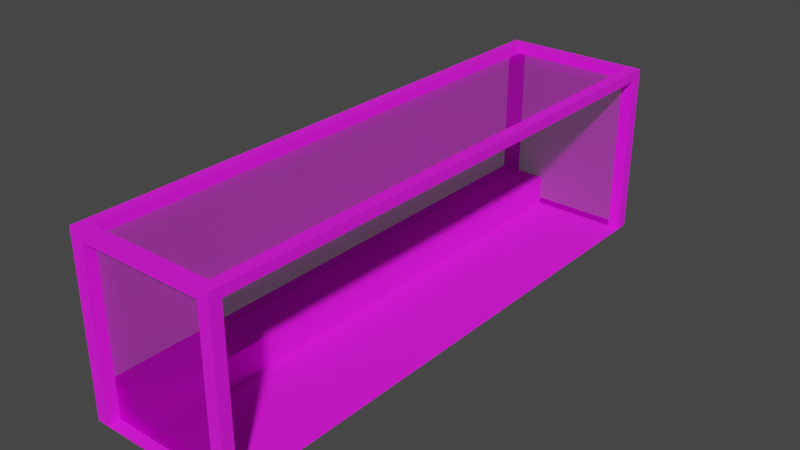 # Source: greenhouse.blend  (saved by Blender 3.1.7; exported with 4.5.12 LTS)
import bpy
from mathutils import Matrix  # noqa: F401  (used for matrix-valued properties, if any)

bpy.ops.wm.read_factory_settings(use_empty=True)
scene = bpy.context.scene
scene.name = 'Scene'

# ---- collections
col_collection = bpy.data.collections.new('Collection'); scene.collection.children.link(col_collection)

# ---- images (referenced by path relative to the original .blend; pixels are not part of the script)
import os
ASSET_DIR = os.environ.get("B2B_ASSET_DIR", "")  # directory of the original .blend (textures are referenced by path, not embedded)
HERE = os.path.dirname(os.path.abspath(__file__))  # packed textures are extracted next to this script under _unpacked/

def load_image(name, relpath, width, height, colorspace="sRGB"):
    """Load a texture the original file referenced (path relative to the .blend, or extracted next to this script)."""
    p = next((c for c in (os.path.join(HERE, relpath), os.path.join(ASSET_DIR, relpath)) if relpath and os.path.exists(c)), "")
    if p:
        img = bpy.data.images.load(p, check_existing=True)
        img.name = name
    else:  # same state as the original file: an image datablock whose file is absent (Cycles renders it pink)
        img = bpy.data.images.new(name, width, height)
        img.source = "FILE"
        img.filepath = "//" + (relpath or name)
    img.colorspace_settings.name = colorspace
    return img
img_colorpallette2_png_001 = load_image('colorpallette2.png.001', 'colorpallette2.png', 1024, 1024, 'sRGB')

# ---- materials (node trees are filled in below, after node groups)
mat_material_001 = bpy.data.materials.new('Material.001')
mat_material_001.use_transparent_shadow = False
mat_material_002 = bpy.data.materials.new('Material.002')
mat_material_002.surface_render_method = 'BLENDED'
mat_material_002.blend_method = 'BLEND'
mat_material_002.use_transparent_shadow = False

# ---- material node trees
mat_material_001.use_nodes = True; mat_material_001.node_tree.nodes.clear()
_N = mat_material_001.node_tree.nodes; _L = mat_material_001.node_tree.links
n0 = _N.new('ShaderNodeBsdfPrincipled'); n0.name = 'Principled BSDF'; n0.location = (10, 300)
n0.distribution = 'GGX'
n0.subsurface_method = 'RANDOM_WALK_SKIN'
n0.inputs[2].default_value = 1.0
n0.inputs[3].default_value = 1.45
n0.inputs[27].default_value = (0.0, 0.0, 0.0, 1.0)
n0.inputs[28].default_value = 1.0
n1 = _N.new('ShaderNodeOutputMaterial'); n1.name = 'Material Output'; n1.location = (300, 300)
n2 = _N.new('ShaderNodeTexImage'); n2.name = 'Image Texture'; n2.location = (-349, 193)
n2.image = img_colorpallette2_png_001
_L.new(n0.outputs[0], n1.inputs[0])
_L.new(n2.outputs[0], n0.inputs[0])
n1.is_active_output = True
mat_material_002.use_nodes = True; mat_material_002.node_tree.nodes.clear()
_N = mat_material_002.node_tree.nodes; _L = mat_material_002.node_tree.links
n0 = _N.new('ShaderNodeTexImage'); n0.name = 'Image Texture'; n0.location = (-406, 184)
n0.image = img_colorpallette2_png_001
n1 = _N.new('ShaderNodeBsdfTransparent'); n1.name = 'Transparent BSDF'; n1.location = (305, 140)
n2 = _N.new('ShaderNodeOutputMaterial'); n2.name = 'Material Output'; n2.location = (557, 249)
n3 = _N.new('ShaderNodeMixShader'); n3.name = 'Mix Shader'; n3.location = (336, 326)
n3.inputs[0].default_value = 0.6917
n4 = _N.new('ShaderNodeBsdfPrincipled'); n4.name = 'Principled BSDF'; n4.location = (10, 300)
n4.distribution = 'GGX'
n4.subsurface_method = 'RANDOM_WALK_SKIN'
n4.inputs[2].default_value = 0.0
n4.inputs[3].default_value = 1.45
n4.inputs[27].default_value = (0.0, 0.0, 0.0, 1.0)
n4.inputs[28].default_value = 1.0
_L.new(n3.outputs[0], n2.inputs[0])
_L.new(n0.outputs[0], n4.inputs[0])
_L.new(n1.outputs[0], n3.inputs[2])
_L.new(n4.outputs[0], n3.inputs[1])
n2.is_active_output = True

# ---- world
world_world = bpy.data.worlds.new('World'); scene.world = world_world
world_world.use_nodes = True; world_world.node_tree.nodes.clear()
_N = world_world.node_tree.nodes; _L = world_world.node_tree.links
n0 = _N.new('ShaderNodeOutputWorld'); n0.name = 'World Output'; n0.location = (300, 300)
n1 = _N.new('ShaderNodeBackground'); n1.name = 'Background'; n1.location = (10, 300)
n1.inputs[0].default_value = (0.05088, 0.05088, 0.05088, 1.0)
_L.new(n1.outputs[0], n0.inputs[0])
n0.is_active_output = True
world_world.color = (0.05088, 0.05088, 0.05088)
world_world.use_sun_shadow = False
world_world.sun_shadow_jitter_overblur = 0.0

# ---- meshes
me_plane_001 = bpy.data.meshes.new('Plane.001')
me_plane_001.from_pydata([(-2.318, -8.831, 0.0), (2.318, -8.831, 0.0), (-2.318, 8.831, 0.0), (2.318, 8.831, 0.0), (-2.318, 0.0, 0.0), (0.0, -8.831, 0.0), (2.318, 0.0, 0.0), (0.0, 8.831, 0.0), (0.0, 0.0, 0.0), (-2.318, -4.415, 0.0), (2.318, -4.415, 0.0), (0.0, -4.415, 0.0), (2.318, 4.415, 0.0), (-2.318, 4.415, 0.0), (0.0, 4.415, 0.0), (-2.318, 2.208, 0.0), (2.318, 2.208, 0.0), (0.0, 2.208, 0.0), (2.318, -2.208, 0.0), (0.0, -2.208, 0.0), (-2.318, -2.208, 0.0), (-2.318, -6.623, 0.0), (2.318, -6.623, 0.0), (0.0, -6.623, 0.0), (2.318, 6.623, 0.0), (0.0, 6.623, 0.0), (-2.318, 6.623, 0.0), (-2.318, -6.991, 0.0), (-2.318, -7.359, 0.0), (-2.318, -7.727, 0.0), (-2.318, -8.095, 0.0), (-2.318, -8.463, 0.0), (0.3863, -8.831, 0.0), (0.7726, -8.831, 0.0), (1.159, -8.831, 0.0), (1.545, -8.831, 0.0), (1.932, -8.831, 0.0), (2.318, 6.991, 0.0), (2.318, 7.359, 0.0), (2.318, 7.727, 0.0), (2.318, 8.095, 0.0), (2.318, 8.463, 0.0), (-0.3863, 8.831, 0.0), (-0.7726, 8.831, 0.0), (-1.159, 8.831, 0.0), (-1.545, 8.831, 0.0), (-1.932, 8.831, 0.0), (-2.318, 1.84, 0.0), (-2.318, 1.472, 0.0), (-2.318, 1.104, 0.0), (-2.318, 0.7359, 0.0), (-2.318, 0.368, 0.0), (-1.932, -8.831, 0.0), (-1.545, -8.831, 0.0), (-1.159, -8.831, 0.0), (-0.7726, -8.831, 0.0), (-0.3863, -8.831, 0.0), (2.318, -1.84, 0.0), (2.318, -1.472, 0.0), (2.318, -1.104, 0.0), (2.318, -0.7359, 0.0), (2.318, -0.368, 0.0), (1.932, 8.831, 0.0), (1.545, 8.831, 0.0), (1.159, 8.831, 0.0), (0.7726, 8.831, 0.0), (0.3863, 8.831, 0.0), (0.0, 6.991, 0.0), (0.0, 7.359, 0.0), (0.0, 7.727, 0.0), (0.0, 8.095, 0.0), (0.0, 8.463, 0.0), (0.0, -1.84, 0.0), (0.0, -1.472, 0.0), (0.0, -1.104, 0.0), (0.0, -0.7359, 0.0), (0.0, -0.368, 0.0), (-0.3863, 0.0, 0.0), (-0.7726, 0.0, 0.0), (1.932, 0.0, 0.0), (1.545, 0.0, 0.0), (1.159, 0.0, 0.0), (0.7726, 0.0, 0.0), (0.3863, 0.0, 0.0), (-2.318, -2.576, 0.0), (-2.318, -2.944, 0.0), (-2.318, -3.312, 0.0), (-2.318, -3.68, 0.0), (-2.318, -4.048, 0.0), (2.318, -6.255, 0.0), (2.318, -5.887, 0.0), (2.318, -5.519, 0.0), (2.318, -5.151, 0.0), (2.318, -4.783, 0.0), (0.0, -6.255, 0.0), (0.0, -5.887, 0.0), (0.0, -5.519, 0.0), (0.0, -5.151, 0.0), (0.0, -4.783, 0.0), (1.932, -4.415, 0.0), (1.545, -4.415, 0.0), (1.159, -4.415, 0.0), (0.7726, -4.415, 0.0), (0.3863, -4.415, 0.0), (-0.3863, -4.415, 0.0), (-0.7726, -4.415, 0.0), (2.318, 2.576, 0.0), (2.318, 2.944, 0.0), (2.318, 3.312, 0.0), (2.318, 3.68, 0.0), (2.318, 4.048, 0.0), (-2.318, 6.255, 0.0), (-2.318, 5.887, 0.0), (-2.318, 5.519, 0.0), (-2.318, 5.151, 0.0), (-2.318, 4.783, 0.0), (0.0, 2.576, 0.0), (0.0, 2.944, 0.0), (0.0, 3.312, 0.0), (0.0, 3.68, 0.0), (0.0, 4.048, 0.0), (-0.3863, 4.415, 0.0), (-0.7726, 4.415, 0.0), (1.932, 4.415, 0.0), (1.545, 4.415, 0.0), (1.159, 4.415, 0.0), (0.7726, 4.415, 0.0), (0.3863, 4.415, 0.0), (-2.318, 4.048, 0.0), (-2.318, 3.68, 0.0), (-2.318, 3.312, 0.0), (-2.318, 2.944, 0.0), (-2.318, 2.576, 0.0), (2.318, 0.368, 0.0), (2.318, 0.7359, 0.0), (2.318, 1.104, 0.0), (2.318, 1.472, 0.0), (2.318, 1.84, 0.0), (0.0, 0.368, 0.0), (0.0, 0.7359, 0.0), (0.0, 1.104, 0.0), (0.0, 1.472, 0.0), (0.0, 1.84, 0.0), (1.932, 2.208, 0.0), (1.545, 2.208, 0.0), (1.159, 2.208, 0.0), (0.7726, 2.208, 0.0), (0.3863, 2.208, 0.0), (-0.3863, 2.208, 0.0), (-0.7726, 2.208, 0.0), (2.318, -4.048, 0.0), (2.318, -3.68, 0.0), (2.318, -3.312, 0.0), (2.318, -2.944, 0.0), (2.318, -2.576, 0.0), (0.0, -4.048, 0.0), (0.0, -3.68, 0.0), (0.0, -3.312, 0.0), (0.0, -2.944, 0.0), (0.0, -2.576, 0.0), (-2.318, -0.368, 0.0), (-2.318, -0.7359, 0.0), (-2.318, -1.104, 0.0), (-2.318, -1.472, 0.0), (-2.318, -1.84, 0.0), (1.932, -2.208, 0.0), (1.545, -2.208, 0.0), (1.159, -2.208, 0.0), (0.7726, -2.208, 0.0), (0.3863, -2.208, 0.0), (-0.3863, -2.208, 0.0), (-0.7726, -2.208, 0.0), (-2.318, -4.783, 0.0), (-2.318, -5.151, 0.0), (-2.318, -5.519, 0.0), (-2.318, -5.887, 0.0), (-2.318, -6.255, 0.0), (2.318, -8.463, 0.0), (2.318, -8.095, 0.0), (2.318, -7.727, 0.0), (2.318, -7.359, 0.0), (2.318, -6.991, 0.0), (0.0, -8.463, 0.0), (0.0, -8.095, 0.0), (0.0, -7.727, 0.0), (0.0, -7.359, 0.0), (0.0, -6.991, 0.0), (-0.3863, -6.623, 0.0), (-0.7726, -6.623, 0.0), (1.932, -6.623, 0.0), (1.545, -6.623, 0.0), (1.159, -6.623, 0.0), (0.7726, -6.623, 0.0), (0.3863, -6.623, 0.0), (2.318, 4.783, 0.0), (2.318, 5.151, 0.0), (2.318, 5.519, 0.0), (2.318, 5.887, 0.0), (2.318, 6.255, 0.0), (0.0, 4.783, 0.0), (0.0, 5.151, 0.0), (0.0, 5.519, 0.0), (0.0, 5.887, 0.0), (0.0, 6.255, 0.0), (-2.318, 8.463, 0.0), (-2.318, 8.095, 0.0), (-2.318, 7.727, 0.0), (-2.318, 7.359, 0.0), (-2.318, 6.991, 0.0), (-0.3863, 6.623, 0.0), (-0.7726, 6.623, 0.0), (1.932, 6.623, 0.0), (1.545, 6.623, 0.0), (1.159, 6.623, 0.0), (0.7726, 6.623, 0.0), (0.3863, 6.623, 0.0), (0.3863, 4.783, 0.0), (0.3863, 5.151, 0.0), (0.3863, 5.519, 0.0), (0.3863, 5.887, 0.0), (0.3863, 6.255, 0.0), (0.7726, 4.783, 0.0), (0.7726, 5.151, 0.0), (0.7726, 5.519, 0.0), (0.7726, 5.887, 0.0), (0.7726, 6.255, 0.0), (1.159, 4.783, 0.0), (1.159, 5.151, 0.0), (1.159, 5.519, 0.0), (1.159, 5.887, 0.0), (1.159, 6.255, 0.0), (1.545, 4.783, 0.0), (1.545, 5.151, 0.0), (1.545, 5.519, 0.0), (1.545, 5.887, 0.0), (1.545, 6.255, 0.0), (1.932, 4.783, 0.0), (1.932, 5.151, 0.0), (1.932, 5.519, 0.0), (1.932, 5.887, 0.0), (1.932, 6.255, 0.0), (-0.7726, 4.783, 0.0), (-0.7726, 5.151, 0.0), (-0.7726, 5.519, 0.0), (-0.7726, 5.887, 0.0), (-0.7726, 6.255, 0.0), (-0.3863, 4.783, 0.0), (-0.3863, 5.151, 0.0), (-0.3863, 5.519, 0.0), (-0.3863, 5.887, 0.0), (-0.3863, 6.255, 0.0), (0.3863, -8.463, 0.0), (0.3863, -8.095, 0.0), (0.3863, -7.727, 0.0), (0.3863, -7.359, 0.0), (0.3863, -6.991, 0.0), (0.7726, -8.463, 0.0), (0.7726, -8.095, 0.0), (0.7726, -7.727, 0.0), (0.7726, -7.359, 0.0), (0.7726, -6.991, 0.0), (1.159, -8.463, 0.0), (1.159, -8.095, 0.0), (1.159, -7.727, 0.0), (1.159, -7.359, 0.0), (1.159, -6.991, 0.0), (1.545, -8.463, 0.0), (1.545, -8.095, 0.0), (1.545, -7.727, 0.0), (1.545, -7.359, 0.0), (1.545, -6.991, 0.0), (1.932, -8.463, 0.0), (1.932, -8.095, 0.0), (1.932, -7.727, 0.0), (1.932, -7.359, 0.0), (1.932, -6.991, 0.0), (-1.932, -8.463, 0.0), (-1.545, -8.463, 0.0), (-1.159, -8.463, 0.0), (-0.7726, -8.463, 0.0), (-0.7726, -8.095, 0.0), (-0.7726, -7.727, 0.0), (-0.7726, -7.359, 0.0), (-0.7726, -6.991, 0.0), (-0.3863, -8.463, 0.0), (-0.3863, -8.095, 0.0), (-0.3863, -7.727, 0.0), (-0.3863, -7.359, 0.0), (-0.3863, -6.991, 0.0), (-0.7726, -4.048, 0.0), (-0.7726, -3.68, 0.0), (-0.7726, -3.312, 0.0), (-0.7726, -2.944, 0.0), (-0.7726, -2.576, 0.0), (-0.3863, -4.048, 0.0), (-0.3863, -3.68, 0.0), (-0.3863, -3.312, 0.0), (-0.3863, -2.944, 0.0), (-0.3863, -2.576, 0.0), (0.3863, -4.048, 0.0), (0.3863, -3.68, 0.0), (0.3863, -3.312, 0.0), (0.3863, -2.944, 0.0), (0.3863, -2.576, 0.0), (0.7726, -4.048, 0.0), (0.7726, -3.68, 0.0), (0.7726, -3.312, 0.0), (0.7726, -2.944, 0.0), (0.7726, -2.576, 0.0), (1.159, -4.048, 0.0), (1.159, -3.68, 0.0), (1.159, -3.312, 0.0), (1.159, -2.944, 0.0), (1.159, -2.576, 0.0), (1.545, -4.048, 0.0), (1.545, -3.68, 0.0), (1.545, -3.312, 0.0), (1.545, -2.944, 0.0), (1.545, -2.576, 0.0), (1.932, -4.048, 0.0), (1.932, -3.68, 0.0), (1.932, -3.312, 0.0), (1.932, -2.944, 0.0), (1.932, -2.576, 0.0), (-0.7726, 0.368, 0.0), (-0.7726, 0.7359, 0.0), (-0.7726, 1.104, 0.0), (-0.7726, 1.472, 0.0), (-0.7726, 1.84, 0.0), (-0.3863, 0.368, 0.0), (-0.3863, 0.7359, 0.0), (-0.3863, 1.104, 0.0), (-0.3863, 1.472, 0.0), (-0.3863, 1.84, 0.0), (0.3863, 0.368, 0.0), (0.3863, 0.7359, 0.0), (0.3863, 1.104, 0.0), (0.3863, 1.472, 0.0), (0.3863, 1.84, 0.0), (0.7726, 0.368, 0.0), (0.7726, 0.7359, 0.0), (0.7726, 1.104, 0.0), (0.7726, 1.472, 0.0), (0.7726, 1.84, 0.0), (1.159, 0.368, 0.0), (1.159, 0.7359, 0.0), (1.159, 1.104, 0.0), (1.159, 1.472, 0.0), (1.159, 1.84, 0.0), (1.545, 0.368, 0.0), (1.545, 0.7359, 0.0), (1.545, 1.104, 0.0), (1.545, 1.472, 0.0), (1.545, 1.84, 0.0), (1.932, 0.368, 0.0), (1.932, 0.7359, 0.0), (1.932, 1.104, 0.0), (1.932, 1.472, 0.0), (1.932, 1.84, 0.0), (0.3863, 2.576, 0.0), (0.3863, 2.944, 0.0), (0.3863, 3.312, 0.0), (0.3863, 3.68, 0.0), (0.3863, 4.048, 0.0), (0.7726, 2.576, 0.0), (0.7726, 2.944, 0.0), (0.7726, 3.312, 0.0), (0.7726, 3.68, 0.0), (0.7726, 4.048, 0.0), (1.159, 2.576, 0.0), (1.159, 2.944, 0.0), (1.159, 3.312, 0.0), (1.159, 3.68, 0.0), (1.159, 4.048, 0.0), (1.545, 2.576, 0.0), (1.545, 2.944, 0.0), (1.545, 3.312, 0.0), (1.545, 3.68, 0.0), (1.545, 4.048, 0.0), (1.932, 2.576, 0.0), (1.932, 2.944, 0.0), (1.932, 3.312, 0.0), (1.932, 3.68, 0.0), (1.932, 4.048, 0.0), (-0.7726, 2.576, 0.0), (-0.7726, 2.944, 0.0), (-0.7726, 3.312, 0.0), (-0.7726, 3.68, 0.0), (-0.7726, 4.048, 0.0), (-0.3863, 2.576, 0.0), (-0.3863, 2.944, 0.0), (-0.3863, 3.312, 0.0), (-0.3863, 3.68, 0.0), (-0.3863, 4.048, 0.0), (-0.7726, -6.255, 0.0), (-0.7726, -5.887, 0.0), (-0.7726, -5.519, 0.0), (-0.7726, -5.151, 0.0), (-0.7726, -4.783, 0.0), (-0.3863, -6.255, 0.0), (-0.3863, -5.887, 0.0), (-0.3863, -5.519, 0.0), (-0.3863, -5.151, 0.0), (-0.3863, -4.783, 0.0), (0.3863, -6.255, 0.0), (0.3863, -5.887, 0.0), (0.3863, -5.519, 0.0), (0.3863, -5.151, 0.0), (0.3863, -4.783, 0.0), (0.7726, -6.255, 0.0), (0.7726, -5.887, 0.0), (0.7726, -5.519, 0.0), (0.7726, -5.151, 0.0), (0.7726, -4.783, 0.0), (1.159, -6.255, 0.0), (1.159, -5.887, 0.0), (1.159, -5.519, 0.0), (1.159, -5.151, 0.0), (1.159, -4.783, 0.0), (1.545, -6.255, 0.0), (1.545, -5.887, 0.0), (1.545, -5.519, 0.0), (1.545, -5.151, 0.0), (1.545, -4.783, 0.0), (1.932, -6.255, 0.0), (1.932, -5.887, 0.0), (1.932, -5.519, 0.0), (1.932, -5.151, 0.0), (1.932, -4.783, 0.0), (0.3863, -1.84, 0.0), (0.3863, -1.472, 0.0), (0.3863, -1.104, 0.0), (0.3863, -0.7359, 0.0), (0.3863, -0.368, 0.0), (0.7726, -1.84, 0.0), (0.7726, -1.472, 0.0), (0.7726, -1.104, 0.0), (0.7726, -0.7359, 0.0), (0.7726, -0.368, 0.0), (1.159, -1.84, 0.0), (1.159, -1.472, 0.0), (1.159, -1.104, 0.0), (1.159, -0.7359, 0.0), (1.159, -0.368, 0.0), (1.545, -1.84, 0.0), (1.545, -1.472, 0.0), (1.545, -1.104, 0.0), (1.545, -0.7359, 0.0), (1.545, -0.368, 0.0), (1.932, -1.84, 0.0), (1.932, -1.472, 0.0), (1.932, -1.104, 0.0), (1.932, -0.7359, 0.0), (1.932, -0.368, 0.0), (-0.7726, -1.84, 0.0), (-0.7726, -1.472, 0.0), (-0.7726, -1.104, 0.0), (-0.7726, -0.7359, 0.0), (-0.7726, -0.368, 0.0), (-0.3863, -1.84, 0.0), (-0.3863, -1.472, 0.0), (-0.3863, -1.104, 0.0), (-0.3863, -0.7359, 0.0), (-0.3863, -0.368, 0.0), (-1.932, 8.463, 0.0), (-1.545, 8.463, 0.0), (-1.159, 8.463, 0.0), (-0.7726, 6.991, 0.0), (-0.7726, 7.359, 0.0), (-0.7726, 7.727, 0.0), (-0.7726, 8.095, 0.0), (-0.7726, 8.463, 0.0), (-0.3863, 6.991, 0.0), (-0.3863, 7.359, 0.0), (-0.3863, 7.727, 0.0), (-0.3863, 8.095, 0.0), (-0.3863, 8.463, 0.0), (0.3863, 6.991, 0.0), (0.3863, 7.359, 0.0), (0.3863, 7.727, 0.0), (0.3863, 8.095, 0.0), (0.3863, 8.463, 0.0), (0.7726, 6.991, 0.0), (0.7726, 7.359, 0.0), (0.7726, 7.727, 0.0), (0.7726, 8.095, 0.0), (0.7726, 8.463, 0.0), (1.159, 6.991, 0.0), (1.159, 7.359, 0.0), (1.159, 7.727, 0.0), (1.159, 8.095, 0.0), (1.159, 8.463, 0.0), (1.545, 6.991, 0.0), (1.545, 7.359, 0.0), (1.545, 7.727, 0.0), (1.545, 8.095, 0.0), (1.545, 8.463, 0.0), (1.932, 6.991, 0.0), (1.932, 7.359, 0.0), (1.932, 7.727, 0.0), (1.932, 8.095, 0.0), (1.932, 8.463, 0.0), (-2.318, -8.469, 5.12), (-2.318, -8.831, 5.12), (1.955, -8.831, 5.12), (2.318, -8.831, 5.12), (2.318, 8.463, 5.12), (2.318, 8.831, 5.12), (-1.932, 8.831, 5.12), (-2.318, 8.831, 5.12), (-1.932, -8.831, 5.12), (1.934, 8.831, 5.12), (2.318, -8.467, 5.12), (-2.318, 8.463, 5.12), (1.944, -8.467, 5.12), (-1.932, -8.469, 5.12), (-1.932, 8.463, 5.12), (1.934, 8.463, 5.12), (-2.318, -8.469, 5.416), (-2.318, -8.831, 5.416), (1.955, -8.831, 5.416), (2.318, -8.831, 5.416), (2.318, 8.463, 5.416), (2.318, 8.831, 5.416), (-1.932, 8.831, 5.416), (-2.318, 8.831, 5.416), (-1.932, -8.831, 5.416), (1.934, 8.831, 5.416), (2.318, -8.467, 5.416), (-2.318, 8.463, 5.416), (1.944, -8.467, 5.416), (-1.932, -8.469, 5.416), (-1.932, 8.463, 5.416), (1.934, 8.463, 5.416), (-2.318, 0.368, 0.9699), (-2.318, 0.0, 0.9699), (-1.932, 0.0, 0.9699), (-2.318, -4.048, 0.9699), (-2.318, -4.415, 0.9699), (-1.932, -4.415, 0.9699), (-2.318, 4.783, 0.9699), (-2.318, 4.415, 0.9699), (-1.932, 4.415, 0.9699), (-2.318, 2.576, 0.9699), (-2.318, 2.208, 0.9699), (-1.932, 2.208, 0.9699), (-2.318, -1.84, 0.9699), (-2.318, -2.208, 0.9699), (-1.932, -2.208, 0.9699), (-2.318, -6.255, 0.9699), (-2.318, -6.623, 0.9699), (-1.932, -6.623, 0.9699), (-2.318, 6.991, 0.9699), (-2.318, 6.623, 0.9699), (-1.932, 6.623, 0.9699), (-2.318, -6.991, 0.9699), (-2.318, -7.359, 0.9699), (-2.318, -7.727, 0.9699), (-2.318, -8.095, 0.9699), (-2.318, -8.463, 0.9699), (-2.318, 1.84, 0.9699), (-2.318, 1.472, 0.9699), (-2.318, 1.104, 0.9699), (-2.318, 0.7359, 0.9699), (-0.7726, 0.0, 0.9699), (-1.159, 0.0, 0.9699), (-1.545, 0.0, 0.9699), (-2.318, -2.576, 0.9699), (-2.318, -2.944, 0.9699), (-2.318, -3.312, 0.9699), (-2.318, -3.68, 0.9699), (-0.7726, -4.415, 0.9699), (-1.159, -4.415, 0.9699), (-1.545, -4.415, 0.9699), (-2.318, 6.255, 0.9699), (-2.318, 5.887, 0.9699), (-2.318, 5.519, 0.9699), (-2.318, 5.151, 0.9699), (-0.7726, 4.415, 0.9699), (-1.159, 4.415, 0.9699), (-1.545, 4.415, 0.9699), (-2.318, 4.048, 0.9699), (-2.318, 3.68, 0.9699), (-2.318, 3.312, 0.9699), (-2.318, 2.944, 0.9699), (-0.7726, 2.208, 0.9699), (-1.159, 2.208, 0.9699), (-1.545, 2.208, 0.9699), (-2.318, -0.368, 0.9699), (-2.318, -0.7359, 0.9699), (-2.318, -1.104, 0.9699), (-2.318, -1.472, 0.9699), (-0.7726, -2.208, 0.9699), (-1.159, -2.208, 0.9699), (-1.545, -2.208, 0.9699), (-2.318, -4.783, 0.9699), (-2.318, -5.151, 0.9699), (-2.318, -5.519, 0.9699), (-2.318, -5.887, 0.9699), (-0.7726, -6.623, 0.9699), (-1.159, -6.623, 0.9699), (-1.545, -6.623, 0.9699), (-2.318, 8.463, 0.9699), (-2.318, 8.095, 0.9699), (-2.318, 7.727, 0.9699), (-2.318, 7.359, 0.9699), (-0.7726, 6.623, 0.9699), (-1.159, 6.623, 0.9699), (-1.545, 6.623, 0.9699), (-1.932, 6.255, 0.9699), (-1.932, 4.783, 0.9699), (-1.932, 5.151, 0.9699), (-1.932, 5.519, 0.9699), (-1.932, 5.887, 0.9699), (-1.545, 6.255, 0.9699), (-1.545, 4.783, 0.9699), (-1.545, 5.151, 0.9699), (-1.545, 5.519, 0.9699), (-1.545, 5.887, 0.9699), (-1.159, 6.255, 0.9699), (-1.159, 4.783, 0.9699), (-1.159, 5.151, 0.9699), (-1.159, 5.519, 0.9699), (-1.159, 5.887, 0.9699), (-0.7726, 6.255, 0.9699), (-0.7726, 4.783, 0.9699), (-0.7726, 5.151, 0.9699), (-0.7726, 5.519, 0.9699), (-0.7726, 5.887, 0.9699), (-1.932, -6.991, 0.9699), (-1.932, -8.463, 0.9699), (-1.932, -8.095, 0.9699), (-1.932, -7.727, 0.9699), (-1.932, -7.359, 0.9699), (-1.545, -6.991, 0.9699), (-1.545, -8.463, 0.9699), (-1.545, -8.095, 0.9699), (-1.545, -7.727, 0.9699), (-1.545, -7.359, 0.9699), (-1.159, -6.991, 0.9699), (-1.159, -8.463, 0.9699), (-1.159, -8.095, 0.9699), (-1.159, -7.727, 0.9699), (-1.159, -7.359, 0.9699), (-0.7726, -6.991, 0.9699), (-0.7726, -8.463, 0.9699), (-0.7726, -8.095, 0.9699), (-0.7726, -7.727, 0.9699), (-0.7726, -7.359, 0.9699), (-1.932, -2.576, 0.9699), (-1.932, -4.048, 0.9699), (-1.932, -3.68, 0.9699), (-1.932, -3.312, 0.9699), (-1.932, -2.944, 0.9699), (-1.545, -2.576, 0.9699), (-1.545, -4.048, 0.9699), (-1.545, -3.68, 0.9699), (-1.545, -3.312, 0.9699), (-1.545, -2.944, 0.9699), (-1.159, -2.576, 0.9699), (-1.159, -4.048, 0.9699), (-1.159, -3.68, 0.9699), (-1.159, -3.312, 0.9699), (-1.159, -2.944, 0.9699), (-0.7726, -2.576, 0.9699), (-0.7726, -4.048, 0.9699), (-0.7726, -3.68, 0.9699), (-0.7726, -3.312, 0.9699), (-0.7726, -2.944, 0.9699), (-1.932, 1.84, 0.9699), (-1.932, 0.368, 0.9699), (-1.932, 0.7359, 0.9699), (-1.932, 1.104, 0.9699), (-1.932, 1.472, 0.9699), (-1.545, 1.84, 0.9699), (-1.545, 0.368, 0.9699), (-1.545, 0.7359, 0.9699), (-1.545, 1.104, 0.9699), (-1.545, 1.472, 0.9699), (-1.159, 1.84, 0.9699), (-1.159, 0.368, 0.9699), (-1.159, 0.7359, 0.9699), (-1.159, 1.104, 0.9699), (-1.159, 1.472, 0.9699), (-0.7726, 1.84, 0.9699), (-0.7726, 0.368, 0.9699), (-0.7726, 0.7359, 0.9699), (-0.7726, 1.104, 0.9699), (-0.7726, 1.472, 0.9699), (-1.932, 4.048, 0.9699), (-1.932, 2.576, 0.9699), (-1.932, 2.944, 0.9699), (-1.932, 3.312, 0.9699), (-1.932, 3.68, 0.9699), (-1.545, 4.048, 0.9699), (-1.545, 2.576, 0.9699), (-1.545, 2.944, 0.9699), (-1.545, 3.312, 0.9699), (-1.545, 3.68, 0.9699), (-1.159, 4.048, 0.9699), (-1.159, 2.576, 0.9699), (-1.159, 2.944, 0.9699), (-1.159, 3.312, 0.9699), (-1.159, 3.68, 0.9699), (-0.7726, 4.048, 0.9699), (-0.7726, 2.576, 0.9699), (-0.7726, 2.944, 0.9699), (-0.7726, 3.312, 0.9699), (-0.7726, 3.68, 0.9699), (-1.932, -4.783, 0.9699), (-1.932, -6.255, 0.9699), (-1.932, -5.887, 0.9699), (-1.932, -5.519, 0.9699), (-1.932, -5.151, 0.9699), (-1.545, -4.783, 0.9699), (-1.545, -6.255, 0.9699), (-1.545, -5.887, 0.9699), (-1.545, -5.519, 0.9699), (-1.545, -5.151, 0.9699), (-1.159, -4.783, 0.9699), (-1.159, -6.255, 0.9699), (-1.159, -5.887, 0.9699), (-1.159, -5.519, 0.9699), (-1.159, -5.151, 0.9699), (-0.7726, -4.783, 0.9699), (-0.7726, -6.255, 0.9699), (-0.7726, -5.887, 0.9699), (-0.7726, -5.519, 0.9699), (-0.7726, -5.151, 0.9699), (-1.932, -0.368, 0.9699), (-1.932, -1.84, 0.9699), (-1.932, -1.472, 0.9699), (-1.932, -1.104, 0.9699), (-1.932, -0.7359, 0.9699), (-1.545, -0.368, 0.9699), (-1.545, -1.84, 0.9699), (-1.545, -1.472, 0.9699), (-1.545, -1.104, 0.9699), (-1.545, -0.7359, 0.9699), (-1.159, -0.368, 0.9699), (-1.159, -1.84, 0.9699), (-1.159, -1.472, 0.9699), (-1.159, -1.104, 0.9699), (-1.159, -0.7359, 0.9699), (-0.7726, -0.368, 0.9699), (-0.7726, -1.84, 0.9699), (-0.7726, -1.472, 0.9699), (-0.7726, -1.104, 0.9699), (-0.7726, -0.7359, 0.9699), (-1.932, 6.991, 0.9699), (-1.932, 7.359, 0.9699), (-1.932, 7.727, 0.9699), (-1.932, 8.095, 0.9699), (-1.932, 8.463, 0.9699), (-1.545, 6.991, 0.9699), (-1.545, 7.359, 0.9699), (-1.545, 7.727, 0.9699), (-1.545, 8.095, 0.9699), (-1.545, 8.463, 0.9699), (-1.159, 6.991, 0.9699), (-1.159, 7.359, 0.9699), (-1.159, 7.727, 0.9699), (-1.159, 8.095, 0.9699), (-1.159, 8.463, 0.9699), (-0.7726, 6.991, 0.9699), (-0.7726, 7.359, 0.9699), (-0.7726, 7.727, 0.9699), (-0.7726, 8.095, 0.9699), (-0.7726, 8.463, 0.9699)], [], [(2, 204, 513, 509), (476, 71, 7, 42), (463, 76, 8, 77), (453, 61, 6, 79), (428, 93, 10, 99), (403, 98, 11, 104), (393, 120, 14, 121), (383, 110, 12, 123), (358, 137, 16, 143), (333, 142, 17, 148), (323, 154, 18, 165), (298, 159, 19, 170), (288, 186, 23, 187), (275, 181, 22, 189), (250, 203, 25, 209), (240, 198, 24, 211), (203, 220, 215, 25), (220, 225, 214, 215), (225, 230, 213, 214), (230, 235, 212, 213), (235, 240, 211, 212), (14, 127, 216, 199), (199, 216, 217, 200), (200, 217, 218, 201), (201, 218, 219, 202), (202, 219, 220, 203), (127, 126, 221, 216), (216, 221, 222, 217), (217, 222, 223, 218), (218, 223, 224, 219), (219, 224, 225, 220), (126, 125, 226, 221), (221, 226, 227, 222), (222, 227, 228, 223), (223, 228, 229, 224), (224, 229, 230, 225), (125, 124, 231, 226), (226, 231, 232, 227), (227, 232, 233, 228), (228, 233, 234, 229), (229, 234, 235, 230), (124, 123, 236, 231), (231, 236, 237, 232), (232, 237, 238, 233), (233, 238, 239, 234), (234, 239, 240, 235), (123, 12, 194, 236), (236, 194, 195, 237), (237, 195, 196, 238), (238, 196, 197, 239), (239, 197, 198, 240), (245, 250, 209, 210), (122, 121, 246, 241), (241, 246, 247, 242), (242, 247, 248, 243), (243, 248, 249, 244), (244, 249, 250, 245), (121, 14, 199, 246), (246, 199, 200, 247), (247, 200, 201, 248), (248, 201, 202, 249), (249, 202, 203, 250), (186, 255, 193, 23), (255, 260, 192, 193), (260, 265, 191, 192), (265, 270, 190, 191), (270, 275, 189, 190), (5, 32, 251, 182), (182, 251, 252, 183), (183, 252, 253, 184), (184, 253, 254, 185), (185, 254, 255, 186), (32, 33, 256, 251), (251, 256, 257, 252), (252, 257, 258, 253), (253, 258, 259, 254), (254, 259, 260, 255), (33, 34, 261, 256), (256, 261, 262, 257), (257, 262, 263, 258), (258, 263, 264, 259), (259, 264, 265, 260), (34, 35, 266, 261), (261, 266, 267, 262), (262, 267, 268, 263), (263, 268, 269, 264), (264, 269, 270, 265), (35, 36, 271, 266), (266, 271, 272, 267), (267, 272, 273, 268), (268, 273, 274, 269), (269, 274, 275, 270), (31, 0, 503, 502), (271, 177, 178, 272), (272, 178, 179, 273), (273, 179, 180, 274), (274, 180, 181, 275), (283, 288, 187, 188), (1, 177, 512, 505), (52, 53, 277, 276), (53, 54, 278, 277), (54, 55, 279, 278), (55, 56, 284, 279), (279, 284, 285, 280), (280, 285, 286, 281), (281, 286, 287, 282), (282, 287, 288, 283), (56, 5, 182, 284), (284, 182, 183, 285), (285, 183, 184, 286), (286, 184, 185, 287), (287, 185, 186, 288), (293, 298, 170, 171), (105, 104, 294, 289), (289, 294, 295, 290), (290, 295, 296, 291), (291, 296, 297, 292), (292, 297, 298, 293), (104, 11, 155, 294), (294, 155, 156, 295), (295, 156, 157, 296), (296, 157, 158, 297), (297, 158, 159, 298), (159, 303, 169, 19), (303, 308, 168, 169), (308, 313, 167, 168), (313, 318, 166, 167), (318, 323, 165, 166), (11, 103, 299, 155), (155, 299, 300, 156), (156, 300, 301, 157), (157, 301, 302, 158), (158, 302, 303, 159), (103, 102, 304, 299), (299, 304, 305, 300), (300, 305, 306, 301), (301, 306, 307, 302), (302, 307, 308, 303), (102, 101, 309, 304), (304, 309, 310, 305), (305, 310, 311, 306), (306, 311, 312, 307), (307, 312, 313, 308), (101, 100, 314, 309), (309, 314, 315, 310), (310, 315, 316, 311), (311, 316, 317, 312), (312, 317, 318, 313), (100, 99, 319, 314), (314, 319, 320, 315), (315, 320, 321, 316), (316, 321, 322, 317), (317, 322, 323, 318), (99, 10, 150, 319), (319, 150, 151, 320), (320, 151, 152, 321), (321, 152, 153, 322), (322, 153, 154, 323), (328, 333, 148, 149), (466, 465, 758, 763), (276, 277, 635, 630), (51, 4, 535, 534), (87, 88, 537, 570), (86, 87, 570, 569), (131, 132, 543, 584), (85, 86, 569, 568), (397, 398, 724, 728), (78, 77, 329, 324), (324, 329, 330, 325), (325, 330, 331, 326), (326, 331, 332, 327), (327, 332, 333, 328), (77, 8, 138, 329), (329, 138, 139, 330), (330, 139, 140, 331), (331, 140, 141, 332), (332, 141, 142, 333), (142, 338, 147, 17), (338, 343, 146, 147), (343, 348, 145, 146), (348, 353, 144, 145), (353, 358, 143, 144), (8, 83, 334, 138), (138, 334, 335, 139), (139, 335, 336, 140), (140, 336, 337, 141), (141, 337, 338, 142), (83, 82, 339, 334), (334, 339, 340, 335), (335, 340, 341, 336), (336, 341, 342, 337), (337, 342, 343, 338), (82, 81, 344, 339), (339, 344, 345, 340), (340, 345, 346, 341), (341, 346, 347, 342), (342, 347, 348, 343), (81, 80, 349, 344), (344, 349, 350, 345), (345, 350, 351, 346), (346, 351, 352, 347), (347, 352, 353, 348), (80, 79, 354, 349), (349, 354, 355, 350), (350, 355, 356, 351), (351, 356, 357, 352), (352, 357, 358, 353), (79, 6, 133, 354), (354, 133, 134, 355), (355, 134, 135, 356), (356, 135, 136, 357), (357, 136, 137, 358), (120, 363, 127, 14), (363, 368, 126, 127), (368, 373, 125, 126), (373, 378, 124, 125), (378, 383, 123, 124), (17, 147, 359, 116), (116, 359, 360, 117), (117, 360, 361, 118), (118, 361, 362, 119), (119, 362, 363, 120), (147, 146, 364, 359), (359, 364, 365, 360), (360, 365, 366, 361), (361, 366, 367, 362), (362, 367, 368, 363), (146, 145, 369, 364), (364, 369, 370, 365), (365, 370, 371, 366), (366, 371, 372, 367), (367, 372, 373, 368), (145, 144, 374, 369), (369, 374, 375, 370), (370, 375, 376, 371), (371, 376, 377, 372), (372, 377, 378, 373), (144, 143, 379, 374), (374, 379, 380, 375), (375, 380, 381, 376), (376, 381, 382, 377), (377, 382, 383, 378), (143, 16, 106, 379), (379, 106, 107, 380), (380, 107, 108, 381), (381, 108, 109, 382), (382, 109, 110, 383), (292, 293, 664, 668), (130, 131, 584, 583), (175, 176, 549, 598), (84, 85, 568, 567), (388, 393, 121, 122), (465, 464, 753, 758), (396, 397, 728, 727), (291, 292, 668, 667), (129, 130, 583, 582), (174, 175, 598, 597), (31, 276, 630, 559), (20, 84, 567, 547), (395, 396, 727, 726), (290, 291, 667, 666), (128, 129, 582, 581), (173, 174, 597, 596), (394, 395, 726, 725), (289, 290, 666, 665), (13, 128, 581, 541), (172, 173, 596, 595), (188, 394, 725, 599), (105, 289, 665, 571), (9, 172, 595, 538), (398, 105, 571, 724), (293, 171, 592, 664), (149, 148, 389, 384), (384, 389, 390, 385), (385, 390, 391, 386), (386, 391, 392, 387), (387, 392, 393, 388), (148, 17, 116, 389), (389, 116, 117, 390), (390, 117, 118, 391), (391, 118, 119, 392), (392, 119, 120, 393), (464, 204, 602, 753), (30, 31, 559, 558), (29, 30, 558, 557), (387, 388, 704, 708), (398, 403, 104, 105), (28, 29, 557, 556), (282, 283, 644, 648), (386, 387, 708, 707), (27, 28, 556, 555), (281, 282, 648, 647), (385, 386, 707, 706), (21, 27, 555, 550), (280, 281, 647, 646), (384, 385, 706, 705), (279, 280, 646, 645), (149, 384, 705, 585), (388, 122, 578, 704), (208, 26, 553, 552), (283, 188, 599, 644), (163, 164, 546, 591), (162, 163, 591, 590), (470, 471, 768, 767), (207, 208, 552, 605), (161, 162, 590, 589), (469, 470, 767, 766), (188, 187, 399, 394), (394, 399, 400, 395), (395, 400, 401, 396), (396, 401, 402, 397), (397, 402, 403, 398), (187, 23, 94, 399), (399, 94, 95, 400), (400, 95, 96, 401), (401, 96, 97, 402), (402, 97, 98, 403), (98, 408, 103, 11), (408, 413, 102, 103), (413, 418, 101, 102), (418, 423, 100, 101), (423, 428, 99, 100), (23, 193, 404, 94), (94, 404, 405, 95), (95, 405, 406, 96), (96, 406, 407, 97), (97, 407, 408, 98), (193, 192, 409, 404), (404, 409, 410, 405), (405, 410, 411, 406), (406, 411, 412, 407), (407, 412, 413, 408), (192, 191, 414, 409), (409, 414, 415, 410), (410, 415, 416, 411), (411, 416, 417, 412), (412, 417, 418, 413), (191, 190, 419, 414), (414, 419, 420, 415), (415, 420, 421, 416), (416, 421, 422, 417), (417, 422, 423, 418), (190, 189, 424, 419), (419, 424, 425, 420), (420, 425, 426, 421), (421, 426, 427, 422), (422, 427, 428, 423), (189, 22, 89, 424), (424, 89, 90, 425), (425, 90, 91, 426), (426, 91, 92, 427), (427, 92, 93, 428), (76, 433, 83, 8), (433, 438, 82, 83), (438, 443, 81, 82), (443, 448, 80, 81), (448, 453, 79, 80), (19, 169, 429, 72), (72, 429, 430, 73), (73, 430, 431, 74), (74, 431, 432, 75), (75, 432, 433, 76), (169, 168, 434, 429), (429, 434, 435, 430), (430, 435, 436, 431), (431, 436, 437, 432), (432, 437, 438, 433), (168, 167, 439, 434), (434, 439, 440, 435), (435, 440, 441, 436), (436, 441, 442, 437), (437, 442, 443, 438), (167, 166, 444, 439), (439, 444, 445, 440), (440, 445, 446, 441), (441, 446, 447, 442), (442, 447, 448, 443), (166, 165, 449, 444), (444, 449, 450, 445), (445, 450, 451, 446), (446, 451, 452, 447), (447, 452, 453, 448), (165, 18, 57, 449), (449, 57, 58, 450), (450, 58, 59, 451), (451, 59, 60, 452), (452, 60, 61, 453), (206, 207, 605, 604), (160, 161, 589, 588), (468, 469, 766, 765), (205, 206, 604, 603), (458, 463, 77, 78), (114, 115, 540, 577), (4, 160, 588, 535), (467, 468, 765, 764), (204, 205, 603, 602), (113, 114, 577, 576), (176, 21, 550, 549), (210, 467, 764, 606), (112, 113, 576, 575), (111, 112, 575, 574), (26, 111, 574, 553), (164, 20, 547, 546), (457, 458, 744, 748), (244, 245, 624, 628), (456, 457, 748, 747), (243, 244, 628, 627), (455, 456, 747, 746), (242, 243, 627, 626), (454, 455, 746, 745), (241, 242, 626, 625), (171, 454, 745, 592), (171, 170, 459, 454), (454, 459, 460, 455), (455, 460, 461, 456), (456, 461, 462, 457), (457, 462, 463, 458), (170, 19, 72, 459), (459, 72, 73, 460), (460, 73, 74, 461), (461, 74, 75, 462), (462, 75, 76, 463), (62, 501, 517, 511), (464, 465, 45, 46), (465, 466, 44, 45), (466, 471, 43, 44), (471, 476, 42, 43), (122, 241, 625, 578), (132, 15, 544, 543), (458, 78, 564, 744), (245, 210, 606, 624), (327, 328, 684, 688), (115, 13, 541, 540), (326, 327, 688, 687), (325, 326, 687, 686), (324, 325, 686, 685), (50, 51, 534, 563), (278, 279, 645, 640), (78, 324, 685, 564), (49, 50, 563, 562), (328, 149, 585, 684), (48, 49, 562, 561), (88, 9, 538, 537), (47, 48, 561, 560), (15, 47, 560, 544), (471, 466, 763, 768), (277, 278, 640, 635), (210, 209, 472, 467), (467, 472, 473, 468), (468, 473, 474, 469), (469, 474, 475, 470), (470, 475, 476, 471), (209, 25, 67, 472), (472, 67, 68, 473), (473, 68, 69, 474), (474, 69, 70, 475), (475, 70, 71, 476), (71, 481, 66, 7), (481, 486, 65, 66), (486, 491, 64, 65), (491, 496, 63, 64), (496, 501, 62, 63), (25, 215, 477, 67), (67, 477, 478, 68), (68, 478, 479, 69), (69, 479, 480, 70), (70, 480, 481, 71), (215, 214, 482, 477), (477, 482, 483, 478), (478, 483, 484, 479), (479, 484, 485, 480), (480, 485, 486, 481), (214, 213, 487, 482), (482, 487, 488, 483), (483, 488, 489, 484), (484, 489, 490, 485), (485, 490, 491, 486), (213, 212, 492, 487), (487, 492, 493, 488), (488, 493, 494, 489), (489, 494, 495, 490), (490, 495, 496, 491), (212, 211, 497, 492), (492, 497, 498, 493), (493, 498, 499, 494), (494, 499, 500, 495), (495, 500, 501, 496), (211, 24, 37, 497), (497, 37, 38, 498), (498, 38, 39, 499), (499, 39, 40, 500), (500, 40, 41, 501), (509, 513, 529, 525), (511, 517, 533, 527), (505, 512, 528, 521), (516, 532, 531, 515), (0, 52, 510, 503), (36, 1, 505, 504), (204, 464, 516, 513), (41, 3, 507, 506), (46, 2, 509, 508), (3, 62, 511, 507), (276, 31, 502, 515), (52, 276, 515, 510), (464, 46, 508, 516), (501, 41, 506, 517), (271, 36, 504, 514), (177, 271, 514, 512), (533, 522, 523, 527), (520, 521, 528, 530), (519, 526, 531, 518), (529, 532, 524, 525), (502, 503, 519, 518), (533, 517, 514, 530), (514, 504, 520, 530), (504, 505, 521, 520), (512, 514, 530, 528), (506, 507, 523, 522), (515, 531, 530, 514), (508, 509, 525, 524), (515, 502, 518, 531), (503, 510, 526, 519), (508, 524, 527, 511), (507, 511, 527, 523), (513, 516, 515, 502), (529, 513, 502, 518), (532, 529, 518, 531), (506, 522, 528, 512), (531, 526, 520, 530), (526, 510, 504, 520), (510, 515, 514, 504), (517, 506, 512, 514), (532, 516, 517, 533), (524, 532, 533, 527), (516, 508, 511, 517), (522, 533, 530, 528), (574, 609, 554, 553), (609, 614, 608, 554), (614, 619, 607, 608), (619, 624, 606, 607), (541, 542, 610, 540), (540, 610, 611, 577), (577, 611, 612, 576), (576, 612, 613, 575), (575, 613, 609, 574), (542, 580, 615, 610), (610, 615, 616, 611), (611, 616, 617, 612), (612, 617, 618, 613), (613, 618, 614, 609), (580, 579, 620, 615), (615, 620, 621, 616), (616, 621, 622, 617), (617, 622, 623, 618), (618, 623, 619, 614), (579, 578, 625, 620), (620, 625, 626, 621), (621, 626, 627, 622), (622, 627, 628, 623), (623, 628, 624, 619), (555, 629, 551, 550), (629, 634, 601, 551), (634, 639, 600, 601), (639, 644, 599, 600), (559, 630, 631, 558), (558, 631, 632, 557), (557, 632, 633, 556), (556, 633, 629, 555), (630, 635, 636, 631), (631, 636, 637, 632), (632, 637, 638, 633), (633, 638, 634, 629), (635, 640, 641, 636), (636, 641, 642, 637), (637, 642, 643, 638), (638, 643, 639, 634), (640, 645, 646, 641), (641, 646, 647, 642), (642, 647, 648, 643), (643, 648, 644, 639), (567, 649, 548, 547), (649, 654, 594, 548), (654, 659, 593, 594), (659, 664, 592, 593), (538, 539, 650, 537), (537, 650, 651, 570), (570, 651, 652, 569), (569, 652, 653, 568), (568, 653, 649, 567), (539, 573, 655, 650), (650, 655, 656, 651), (651, 656, 657, 652), (652, 657, 658, 653), (653, 658, 654, 649), (573, 572, 660, 655), (655, 660, 661, 656), (656, 661, 662, 657), (657, 662, 663, 658), (658, 663, 659, 654), (572, 571, 665, 660), (660, 665, 666, 661), (661, 666, 667, 662), (662, 667, 668, 663), (663, 668, 664, 659), (560, 669, 545, 544), (669, 674, 587, 545), (674, 679, 586, 587), (679, 684, 585, 586), (535, 536, 670, 534), (534, 670, 671, 563), (563, 671, 672, 562), (562, 672, 673, 561), (561, 673, 669, 560), (536, 566, 675, 670), (670, 675, 676, 671), (671, 676, 677, 672), (672, 677, 678, 673), (673, 678, 674, 669), (566, 565, 680, 675), (675, 680, 681, 676), (676, 681, 682, 677), (677, 682, 683, 678), (678, 683, 679, 674), (565, 564, 685, 680), (680, 685, 686, 681), (681, 686, 687, 682), (682, 687, 688, 683), (683, 688, 684, 679), (581, 689, 542, 541), (689, 694, 580, 542), (694, 699, 579, 580), (699, 704, 578, 579), (544, 545, 690, 543), (543, 690, 691, 584), (584, 691, 692, 583), (583, 692, 693, 582), (582, 693, 689, 581), (545, 587, 695, 690), (690, 695, 696, 691), (691, 696, 697, 692), (692, 697, 698, 693), (693, 698, 694, 689), (587, 586, 700, 695), (695, 700, 701, 696), (696, 701, 702, 697), (697, 702, 703, 698), (698, 703, 699, 694), (586, 585, 705, 700), (700, 705, 706, 701), (701, 706, 707, 702), (702, 707, 708, 703), (703, 708, 704, 699), (595, 709, 539, 538), (709, 714, 573, 539), (714, 719, 572, 573), (719, 724, 571, 572), (550, 551, 710, 549), (549, 710, 711, 598), (598, 711, 712, 597), (597, 712, 713, 596), (596, 713, 709, 595), (551, 601, 715, 710), (710, 715, 716, 711), (711, 716, 717, 712), (712, 717, 718, 713), (713, 718, 714, 709), (601, 600, 720, 715), (715, 720, 721, 716), (716, 721, 722, 717), (717, 722, 723, 718), (718, 723, 719, 714), (600, 599, 725, 720), (720, 725, 726, 721), (721, 726, 727, 722), (722, 727, 728, 723), (723, 728, 724, 719), (588, 729, 536, 535), (729, 734, 566, 536), (734, 739, 565, 566), (739, 744, 564, 565), (547, 548, 730, 546), (546, 730, 731, 591), (591, 731, 732, 590), (590, 732, 733, 589), (589, 733, 729, 588), (548, 594, 735, 730), (730, 735, 736, 731), (731, 736, 737, 732), (732, 737, 738, 733), (733, 738, 734, 729), (594, 593, 740, 735), (735, 740, 741, 736), (736, 741, 742, 737), (737, 742, 743, 738), (738, 743, 739, 734), (593, 592, 745, 740), (740, 745, 746, 741), (741, 746, 747, 742), (742, 747, 748, 743), (743, 748, 744, 739), (553, 554, 749, 552), (552, 749, 750, 605), (605, 750, 751, 604), (604, 751, 752, 603), (603, 752, 753, 602), (554, 608, 754, 749), (749, 754, 755, 750), (750, 755, 756, 751), (751, 756, 757, 752), (752, 757, 758, 753), (608, 607, 759, 754), (754, 759, 760, 755), (755, 760, 761, 756), (756, 761, 762, 757), (757, 762, 763, 758), (607, 606, 764, 759), (759, 764, 765, 760), (760, 765, 766, 761), (761, 766, 767, 762), (762, 767, 768, 763), (514, 515, 516, 517), (515, 514, 271, 276), (464, 501, 517, 516), (516, 753, 630, 515)])
me_plane_001.polygons.foreach_set('material_index', [0, 0, 0, 0, 0, 0, 0, 0, 0, 0, 0, 0, 0, 0, 0, 0, 0, 0, 0, 0, 0, 0, 0, 0, 0, 0, 0, 0, 0, 0, 0, 0, 0, 0, 0, 0, 0, 0, 0, 0, 0, 0, 0, 0, 0, 0, 0, 0, 0, 0, 0, 0, 0, 0, 0, 0, 0, 0, 0, 0, 0, 0, 0, 0, 0, 0, 0, 0, 0, 0, 0, 0, 0, 0, 0, 0, 0, 0, 0, 0, 0, 0, 0, 0, 0, 0, 0, 0, 0, 0, 0, 0, 0, 0, 0, 0, 0, 0, 0, 0, 0, 0, 0, 0, 0, 0, 0, 0, 0, 0, 0, 0, 0, 0, 0, 0, 0, 0, 0, 0, 0, 0, 0, 0, 0, 0, 0, 0, 0, 0, 0, 0, 0, 0, 0, 0, 0, 0, 0, 0, 0, 0, 0, 0, 0, 0, 0, 0, 0, 0, 0, 0, 0, 0, 0, 0, 0, 0, 0, 0, 0, 0, 0, 0, 0, 0, 0, 0, 0, 0, 0, 0, 0, 0, 0, 0, 0, 0, 0, 0, 0, 0, 0, 0, 0, 0, 0, 0, 0, 0, 0, 0, 0, 0, 0, 0, 0, 0, 0, 0, 0, 0, 0, 0, 0, 0, 0, 0, 0, 0, 0, 0, 0, 0, 0, 0, 0, 0, 0, 0, 0, 0, 0, 0, 0, 0, 0, 0, 0, 0, 0, 0, 0, 0, 0, 0, 0, 0, 0, 0, 0, 0, 0, 0, 0, 0, 0, 0, 0, 0, 0, 0, 0, 0, 0, 0, 0, 0, 0, 0, 0, 0, 0, 0, 0, 0, 0, 0, 0, 0, 0, 0, 0, 0, 0, 0, 0, 0, 0, 0, 0, 0, 0, 0, 0, 0, 0, 0, 0, 0, 0, 0, 0, 0, 0, 0, 0, 0, 0, 0, 0, 0, 0, 0, 0, 0, 0, 0, 0, 0, 0, 0, 0, 0, 0, 0, 0, 0, 0, 0, 0, 0, 0, 0, 0, 0, 0, 0, 0, 0, 0, 0, 0, 0, 0, 0, 0, 0, 0, 0, 0, 0, 0, 0, 0, 0, 0, 0, 0, 0, 0, 0, 0, 0, 0, 0, 0, 0, 0, 0, 0, 0, 0, 0, 0, 0, 0, 0, 0, 0, 0, 0, 0, 0, 0, 0, 0, 0, 0, 0, 0, 0, 0, 0, 0, 0, 0, 0, 0, 0, 0, 0, 0, 0, 0, 0, 0, 0, 0, 0, 0, 0, 0, 0, 0, 0, 0, 0, 0, 0, 0, 0, 0, 0, 0, 0, 0, 0, 0, 0, 0, 0, 0, 0, 0, 0, 0, 0, 0, 0, 0, 0, 0, 0, 0, 0, 0, 0, 0, 0, 0, 0, 0, 0, 0, 0, 0, 0, 0, 0, 0, 0, 0, 0, 0, 0, 0, 0, 0, 0, 0, 0, 0, 0, 0, 0, 0, 0, 0, 0, 0, 0, 0, 0, 0, 0, 0, 0, 0, 0, 0, 0, 0, 0, 0, 0, 0, 0, 0, 0, 0, 0, 0, 0, 0, 0, 0, 0, 0, 0, 0, 0, 0, 0, 0, 0, 0, 0, 0, 0, 0, 0, 0, 0, 0, 0, 0, 0, 0, 0, 0, 0, 0, 0, 0, 0, 0, 0, 0, 0, 0, 0, 0, 0, 0, 0, 0, 0, 0, 0, 0, 0, 0, 0, 0, 0, 0, 0, 0, 0, 0, 0, 0, 0, 0, 0, 0, 0, 0, 0, 0, 0, 0, 0, 0, 0, 0, 0, 0, 0, 0, 0, 0, 0, 0, 0, 0, 0, 0, 0, 0, 0, 0, 0, 0, 0, 0, 0, 0, 0, 0, 0, 0, 0, 0, 0, 0, 0, 0, 0, 0, 0, 0, 0, 0, 0, 0, 0, 0, 0, 0, 0, 0, 0, 0, 0, 0, 0, 0, 0, 0, 0, 0, 0, 0, 0, 0, 0, 0, 0, 0, 0, 0, 0, 0, 0, 0, 0, 0, 0, 0, 0, 0, 0, 0, 0, 0, 0, 0, 0, 0, 0, 0, 0, 0, 0, 0, 0, 0, 0, 0, 0, 0, 0, 0, 0, 0, 0, 0, 0, 0, 0, 0, 0, 0, 0, 0, 0, 0, 0, 0, 0, 0, 0, 0, 0, 0, 0, 0, 0, 0, 0, 0, 0, 0, 0, 0, 0, 0, 0, 0, 0, 0, 0, 0, 0, 0, 0, 0, 0, 0, 0, 0, 0, 0, 0, 0, 0, 0, 0, 1, 1, 1, 1])
_uv = me_plane_001.uv_layers.new(name='UVMap')
_uv.uv.foreach_set('vector', [0.3385, 0.7786, 0.3385, 0.7786, 0.3385, 0.7786, 0.3385, 0.7786, 0.3385, 0.7786, 0.3385, 0.7786, 0.3385, 0.7786, 0.3385, 0.7786, 0.3385, 0.7786, 0.3385, 0.7786, 0.3385, 0.7786, 0.3385, 0.7786, 0.3385, 0.7786, 0.3385, 0.7786, 0.3385, 0.7786, 0.3385, 0.7786, 0.3385, 0.7786, 0.3385, 0.7786, 0.3385, 0.7786, 0.3385, 0.7786, 0.3385, 0.7786, 0.3385, 0.7786, 0.3385, 0.7786, 0.3385, 0.7786, 0.3385, 0.7786, 0.3385, 0.7786, 0.3385, 0.7786, 0.3385, 0.7786, 0.3385, 0.7786, 0.3385, 0.7786, 0.3385, 0.7786, 0.3385, 0.7786, 0.3385, 0.7786, 0.3385, 0.7786, 0.3385, 0.7786, 0.3385, 0.7786, 0.3385, 0.7786, 0.3385, 0.7786, 0.3385, 0.7786, 0.3385, 0.7786, 0.3385, 0.7786, 0.3385, 0.7786, 0.3385, 0.7786, 0.3385, 0.7786, 0.3385, 0.7786, 0.3385, 0.7786, 0.3385, 0.7786, 0.3385, 0.7786, 0.3385, 0.7786, 0.3385, 0.7786, 0.3385, 0.7786, 0.3385, 0.7786, 0.3385, 0.7786, 0.3385, 0.7786, 0.3385, 0.7786, 0.3385, 0.7786, 0.3385, 0.7786, 0.3385, 0.7786, 0.3385, 0.7786, 0.3385, 0.7786, 0.3385, 0.7786, 0.3385, 0.7786, 0.3385, 0.7786, 0.3385, 0.7786, 0.3385, 0.7786, 0.3385, 0.7786, 0.3385, 0.7786, 0.3385, 0.7786, 0.3385, 0.7786, 0.3385, 0.7786, 0.3385, 0.7786, 0.3385, 0.7786, 0.3385, 0.7786, 0.3385, 0.7786, 0.3385, 0.7786, 0.3385, 0.7786, 0.3385, 0.7786, 0.3385, 0.7786, 0.3385, 0.7786, 0.3385, 0.7786, 0.3385, 0.7786, 0.3385, 0.7786, 0.3385, 0.7786, 0.3385, 0.7786, 0.3385, 0.7786, 0.3385, 0.7786, 0.3385, 0.7786, 0.3385, 0.7786, 0.3385, 0.7786, 0.3385, 0.7786, 0.3385, 0.7786, 0.3385, 0.7786, 0.3385, 0.7786, 0.3385, 0.7786, 0.3385, 0.7786, 0.3385, 0.7786, 0.3385, 0.7786, 0.3385, 0.7786, 0.3385, 0.7786, 0.3385, 0.7786, 0.3385, 0.7786, 0.3385, 0.7786, 0.3385, 0.7786, 0.3385, 0.7786, 0.3385, 0.7786, 0.3385, 0.7786, 0.3385, 0.7786, 0.3385, 0.7786, 0.3385, 0.7786, 0.3385, 0.7786, 0.3385, 0.7786, 0.3385, 0.7786, 0.3385, 0.7786, 0.3385, 0.7786, 0.3385, 0.7786, 0.3385, 0.7786, 0.3385, 0.7786, 0.3385, 0.7786, 0.3385, 0.7786, 0.3385, 0.7786, 0.3385, 0.7786, 0.3385, 0.7786, 0.3385, 0.7786, 0.3385, 0.7786, 0.3385, 0.7786, 0.3385, 0.7786, 0.3385, 0.7786, 0.3385, 0.7786, 0.3385, 0.7786, 0.3385, 0.7786, 0.3385, 0.7786, 0.3385, 0.7786, 0.3385, 0.7786, 0.3385, 0.7786, 0.3385, 0.7786, 0.3385, 0.7786, 0.3385, 0.7786, 0.3385, 0.7786, 0.3385, 0.7786, 0.3385, 0.7786, 0.3385, 0.7786, 0.3385, 0.7786, 0.3385, 0.7786, 0.3385, 0.7786, 0.3385, 0.7786, 0.3385, 0.7786, 0.3385, 0.7786, 0.3385, 0.7786, 0.3385, 0.7786, 0.3385, 0.7786, 0.3385, 0.7786, 0.3385, 0.7786, 0.3385, 0.7786, 0.3385, 0.7786, 0.3385, 0.7786, 0.3385, 0.7786, 0.3385, 0.7786, 0.3385, 0.7786, 0.3385, 0.7786, 0.3385, 0.7786, 0.3385, 0.7786, 0.3385, 0.7786, 0.3385, 0.7786, 0.3385, 0.7786, 0.3385, 0.7786, 0.3385, 0.7786, 0.3385, 0.7786, 0.3385, 0.7786, 0.3385, 0.7786, 0.3385, 0.7786, 0.3385, 0.7786, 0.3385, 0.7786, 0.3385, 0.7786, 0.3385, 0.7786, 0.3385, 0.7786, 0.3385, 0.7786, 0.3385, 0.7786, 0.3385, 0.7786, 0.3385, 0.7786, 0.3385, 0.7786, 0.3385, 0.7786, 0.3385, 0.7786, 0.3385, 0.7786, 0.3385, 0.7786, 0.3385, 0.7786, 0.3385, 0.7786, 0.3385, 0.7786, 0.3385, 0.7786, 0.3385, 0.7786, 0.3385, 0.7786, 0.3385, 0.7786, 0.3385, 0.7786, 0.3385, 0.7786, 0.3385, 0.7786, 0.3385, 0.7786, 0.3385, 0.7786, 0.3385, 0.7786, 0.3385, 0.7786, 0.3385, 0.7786, 0.3385, 0.7786, 0.3385, 0.7786, 0.3385, 0.7786, 0.3385, 0.7786, 0.3385, 0.7786, 0.3385, 0.7786, 0.3385, 0.7786, 0.3385, 0.7786, 0.3385, 0.7786, 0.3385, 0.7786, 0.3385, 0.7786, 0.3385, 0.7786, 0.3385, 0.7786, 0.3385, 0.7786, 0.3385, 0.7786, 0.3385, 0.7786, 0.3385, 0.7786, 0.3385, 0.7786, 0.3385, 0.7786, 0.3385, 0.7786, 0.3385, 0.7786, 0.3385, 0.7786, 0.3385, 0.7786, 0.3385, 0.7786, 0.3385, 0.7786, 0.3385, 0.7786, 0.3385, 0.7786, 0.3385, 0.7786, 0.3385, 0.7786, 0.3385, 0.7786, 0.3385, 0.7786, 0.3385, 0.7786, 0.3385, 0.7786, 0.3385, 0.7786, 0.3385, 0.7786, 0.3385, 0.7786, 0.3385, 0.7786, 0.3385, 0.7786, 0.3385, 0.7786, 0.3385, 0.7786, 0.3385, 0.7786, 0.3385, 0.7786, 0.3385, 0.7786, 0.3385, 0.7786, 0.3385, 0.7786, 0.3385, 0.7786, 0.3385, 0.7786, 0.3385, 0.7786, 0.3385, 0.7786, 0.3385, 0.7786, 0.3385, 0.7786, 0.3385, 0.7786, 0.3385, 0.7786, 0.3385, 0.7786, 0.3385, 0.7786, 0.3385, 0.7786, 0.3385, 0.7786, 0.3385, 0.7786, 0.3385, 0.7786, 0.3385, 0.7786, 0.3385, 0.7786, 0.3385, 0.7786, 0.3385, 0.7786, 0.3385, 0.7786, 0.3385, 0.7786, 0.3385, 0.7786, 0.3385, 0.7786, 0.3385, 0.7786, 0.3385, 0.7786, 0.3385, 0.7786, 0.3385, 0.7786, 0.3385, 0.7786, 0.3385, 0.7786, 0.3385, 0.7786, 0.3385, 0.7786, 0.3385, 0.7786, 0.3385, 0.7786, 0.3385, 0.7786, 0.3385, 0.7786, 0.3385, 0.7786, 0.3385, 0.7786, 0.3385, 0.7786, 0.3385, 0.7786, 0.3385, 0.7786, 0.3385, 0.7786, 0.3385, 0.7786, 0.3385, 0.7786, 0.3385, 0.7786, 0.3385, 0.7786, 0.3385, 0.7786, 0.3385, 0.7786, 0.3385, 0.7786, 0.3385, 0.7786, 0.3385, 0.7786, 0.3385, 0.7786, 0.3385, 0.7786, 0.3385, 0.7786, 0.3385, 0.7786, 0.3385, 0.7786, 0.3385, 0.7786, 0.3385, 0.7786, 0.3385, 0.7786, 0.3385, 0.7786, 0.3385, 0.7786, 0.3385, 0.7786, 0.3385, 0.7786, 0.3385, 0.7786, 0.3385, 0.7786, 0.3385, 0.7786, 0.3385, 0.7786, 0.3385, 0.7786, 0.3385, 0.7786, 0.3385, 0.7786, 0.3385, 0.7786, 0.3385, 0.7786, 0.3385, 0.7786, 0.3385, 0.7786, 0.3385, 0.7786, 0.3385, 0.7786, 0.3385, 0.7786, 0.3385, 0.7786, 0.3385, 0.7786, 0.3385, 0.7786, 0.3385, 0.7786, 0.3385, 0.7786, 0.3385, 0.7786, 0.3385, 0.7786, 0.3385, 0.7786, 0.3385, 0.7786, 0.3385, 0.7786, 0.3385, 0.7786, 0.3385, 0.7786, 0.3385, 0.7786, 0.3385, 0.7786, 0.3385, 0.7786, 0.3385, 0.7786, 0.3385, 0.7786, 0.3385, 0.7786, 0.3385, 0.7786, 0.3385, 0.7786, 0.3385, 0.7786, 0.3385, 0.7786, 0.3385, 0.7786, 0.3385, 0.7786, 0.3385, 0.7786, 0.3385, 0.7786, 0.3385, 0.7786, 0.3385, 0.7786, 0.3385, 0.7786, 0.3385, 0.7786, 0.3385, 0.7786, 0.3385, 0.7786, 0.3385, 0.7786, 0.3385, 0.7786, 0.3385, 0.7786, 0.3385, 0.7786, 0.3385, 0.7786, 0.3385, 0.7786, 0.3385, 0.7786, 0.3385, 0.7786, 0.3385, 0.7786, 0.3385, 0.7786, 0.3385, 0.7786, 0.3385, 0.7786, 0.3385, 0.7786, 0.3385, 0.7786, 0.3385, 0.7786, 0.3385, 0.7786, 0.3385, 0.7786, 0.3385, 0.7786, 0.3385, 0.7786, 0.3385, 0.7786, 0.3385, 0.7786, 0.3385, 0.7786, 0.3385, 0.7786, 0.3385, 0.7786, 0.3385, 0.7786, 0.3385, 0.7786, 0.3385, 0.7786, 0.3385, 0.7786, 0.3385, 0.7786, 0.3385, 0.7786, 0.3385, 0.7786, 0.3385, 0.7786, 0.3385, 0.7786, 0.3385, 0.7786, 0.3385, 0.7786, 0.3385, 0.7786, 0.3385, 0.7786, 0.3385, 0.7786, 0.3385, 0.7786, 0.3385, 0.7786, 0.3385, 0.7786, 0.3385, 0.7786, 0.3385, 0.7786, 0.3385, 0.7786, 0.3385, 0.7786, 0.3385, 0.7786, 0.3385, 0.7786, 0.3385, 0.7786, 0.3385, 0.7786, 0.3385, 0.7786, 0.3385, 0.7786, 0.3385, 0.7786, 0.3385, 0.7786, 0.3385, 0.7786, 0.3385, 0.7786, 0.3385, 0.7786, 0.3385, 0.7786, 0.3385, 0.7786, 0.3385, 0.7786, 0.3385, 0.7786, 0.3385, 0.7786, 0.3385, 0.7786, 0.3385, 0.7786, 0.3385, 0.7786, 0.3385, 0.7786, 0.3385, 0.7786, 0.3385, 0.7786, 0.3385, 0.7786, 0.3385, 0.7786, 0.3385, 0.7786, 0.3385, 0.7786, 0.3385, 0.7786, 0.3385, 0.7786, 0.3385, 0.7786, 0.3385, 0.7786, 0.3385, 0.7786, 0.3385, 0.7786, 0.3385, 0.7786, 0.3385, 0.7786, 0.3385, 0.7786, 0.3385, 0.7786, 0.3385, 0.7786, 0.3385, 0.7786, 0.3385, 0.7786, 0.3385, 0.7786, 0.3385, 0.7786, 0.3385, 0.7786, 0.3385, 0.7786, 0.3385, 0.7786, 0.3385, 0.7786, 0.3385, 0.7786, 0.3385, 0.7786, 0.3385, 0.7786, 0.3385, 0.7786, 0.3385, 0.7786, 0.3385, 0.7786, 0.3385, 0.7786, 0.3385, 0.7786, 0.3385, 0.7786, 0.3385, 0.7786, 0.3385, 0.7786, 0.3385, 0.7786, 0.3385, 0.7786, 0.3385, 0.7786, 0.3385, 0.7786, 0.3385, 0.7786, 0.3385, 0.7786, 0.3385, 0.7786, 0.3385, 0.7786, 0.3385, 0.7786, 0.3385, 0.7786, 0.3385, 0.7786, 0.3385, 0.7786, 0.3385, 0.7786, 0.3385, 0.7786, 0.3385, 0.7786, 0.3385, 0.7786, 0.3385, 0.7786, 0.3385, 0.7786, 0.3385, 0.7786, 0.3385, 0.7786, 0.3385, 0.7786, 0.3385, 0.7786, 0.3385, 0.7786, 0.3385, 0.7786, 0.3385, 0.7786, 0.3385, 0.7786, 0.3385, 0.7786, 0.3385, 0.7786, 0.3385, 0.7786, 0.3385, 0.7786, 0.3385, 0.7786, 0.3385, 0.7786, 0.3385, 0.7786, 0.3385, 0.7786, 0.3385, 0.7786, 0.3385, 0.7786, 0.3385, 0.7786, 0.3385, 0.7786, 0.3385, 0.7786, 0.3385, 0.7786, 0.3385, 0.7786, 0.3385, 0.7786, 0.3385, 0.7786, 0.3385, 0.7786, 0.3385, 0.7786, 0.3385, 0.7786, 0.3385, 0.7786, 0.3385, 0.7786, 0.3385, 0.7786, 0.3385, 0.7786, 0.3385, 0.7786, 0.3385, 0.7786, 0.3385, 0.7786, 0.3385, 0.7786, 0.3385, 0.7786, 0.3385, 0.7786, 0.3385, 0.7786, 0.3385, 0.7786, 0.3385, 0.7786, 0.3385, 0.7786, 0.3385, 0.7786, 0.3385, 0.7786, 0.3385, 0.7786, 0.3385, 0.7786, 0.3385, 0.7786, 0.3385, 0.7786, 0.3385, 0.7786, 0.3385, 0.7786, 0.3385, 0.7786, 0.3385, 0.7786, 0.3385, 0.7786, 0.3385, 0.7786, 0.3385, 0.7786, 0.3385, 0.7786, 0.3385, 0.7786, 0.3385, 0.7786, 0.3385, 0.7786, 0.3385, 0.7786, 0.3385, 0.7786, 0.3385, 0.7786, 0.3385, 0.7786, 0.3385, 0.7786, 0.3385, 0.7786, 0.3385, 0.7786, 0.3385, 0.7786, 0.3385, 0.7786, 0.3385, 0.7786, 0.3385, 0.7786, 0.3385, 0.7786, 0.3385, 0.7786, 0.3385, 0.7786, 0.3385, 0.7786, 0.3385, 0.7786, 0.3385, 0.7786, 0.3385, 0.7786, 0.3385, 0.7786, 0.3385, 0.7786, 0.3385, 0.7786, 0.3385, 0.7786, 0.3385, 0.7786, 0.3385, 0.7786, 0.3385, 0.7786, 0.3385, 0.7786, 0.3385, 0.7786, 0.3385, 0.7786, 0.3385, 0.7786, 0.3385, 0.7786, 0.3385, 0.7786, 0.3385, 0.7786, 0.3385, 0.7786, 0.3385, 0.7786, 0.3385, 0.7786, 0.3385, 0.7786, 0.3385, 0.7786, 0.3385, 0.7786, 0.3385, 0.7786, 0.3385, 0.7786, 0.3385, 0.7786, 0.3385, 0.7786, 0.3385, 0.7786, 0.3385, 0.7786, 0.3385, 0.7786, 0.3385, 0.7786, 0.3385, 0.7786, 0.3385, 0.7786, 0.3385, 0.7786, 0.3385, 0.7786, 0.3385, 0.7786, 0.3385, 0.7786, 0.3385, 0.7786, 0.3385, 0.7786, 0.3385, 0.7786, 0.3385, 0.7786, 0.3385, 0.7786, 0.3385, 0.7786, 0.3385, 0.7786, 0.3385, 0.7786, 0.3385, 0.7786, 0.3385, 0.7786, 0.3385, 0.7786, 0.3385, 0.7786, 0.3385, 0.7786, 0.3385, 0.7786, 0.3385, 0.7786, 0.3385, 0.7786, 0.3385, 0.7786, 0.3385, 0.7786, 0.3385, 0.7786, 0.3385, 0.7786, 0.3385, 0.7786, 0.3385, 0.7786, 0.3385, 0.7786, 0.3385, 0.7786, 0.3385, 0.7786, 0.3385, 0.7786, 0.3385, 0.7786, 0.3385, 0.7786, 0.3385, 0.7786, 0.3385, 0.7786, 0.3385, 0.7786, 0.3385, 0.7786, 0.3385, 0.7786, 0.3385, 0.7786, 0.3385, 0.7786, 0.3385, 0.7786, 0.3385, 0.7786, 0.3385, 0.7786, 0.3385, 0.7786, 0.3385, 0.7786, 0.3385, 0.7786, 0.3385, 0.7786, 0.3385, 0.7786, 0.3385, 0.7786, 0.3385, 0.7786, 0.3385, 0.7786, 0.3385, 0.7786, 0.3385, 0.7786, 0.3385, 0.7786, 0.3385, 0.7786, 0.3385, 0.7786, 0.3385, 0.7786, 0.3385, 0.7786, 0.3385, 0.7786, 0.3385, 0.7786, 0.3385, 0.7786, 0.3385, 0.7786, 0.3385, 0.7786, 0.3385, 0.7786, 0.3385, 0.7786, 0.3385, 0.7786, 0.3385, 0.7786, 0.3385, 0.7786, 0.3385, 0.7786, 0.3385, 0.7786, 0.3385, 0.7786, 0.3385, 0.7786, 0.3385, 0.7786, 0.3385, 0.7786, 0.3385, 0.7786, 0.3385, 0.7786, 0.3385, 0.7786, 0.3385, 0.7786, 0.3385, 0.7786, 0.3385, 0.7786, 0.3385, 0.7786, 0.3385, 0.7786, 0.3385, 0.7786, 0.3385, 0.7786, 0.3385, 0.7786, 0.3385, 0.7786, 0.3385, 0.7786, 0.3385, 0.7786, 0.3181, 0.7825, 0.3181, 0.7825, 0.3181, 0.7825, 0.3181, 0.7825, 0.3385, 0.7786, 0.3385, 0.7786, 0.3385, 0.7786, 0.3385, 0.7786, 0.3385, 0.7786, 0.3385, 0.7786, 0.3385, 0.7786, 0.3385, 0.7786, 0.3385, 0.7786, 0.3385, 0.7786, 0.3385, 0.7786, 0.3385, 0.7786, 0.3385, 0.7786, 0.3385, 0.7786, 0.3385, 0.7786, 0.3385, 0.7786, 0.3385, 0.7786, 0.3385, 0.7786, 0.3385, 0.7786, 0.3385, 0.7786, 0.3385, 0.7786, 0.3385, 0.7786, 0.3385, 0.7786, 0.3385, 0.7786, 0.3385, 0.7786, 0.3385, 0.7786, 0.3385, 0.7786, 0.3385, 0.7786, 0.3385, 0.7786, 0.3385, 0.7786, 0.3385, 0.7786, 0.3385, 0.7786, 0.3385, 0.7786, 0.3385, 0.7786, 0.3385, 0.7786, 0.3385, 0.7786, 0.3385, 0.7786, 0.3385, 0.7786, 0.3385, 0.7786, 0.3385, 0.7786, 0.3385, 0.7786, 0.3385, 0.7786, 0.3385, 0.7786, 0.3385, 0.7786, 0.3385, 0.7786, 0.3385, 0.7786, 0.3385, 0.7786, 0.3385, 0.7786, 0.3385, 0.7786, 0.3385, 0.7786, 0.3385, 0.7786, 0.3385, 0.7786, 0.3385, 0.7786, 0.3385, 0.7786, 0.3385, 0.7786, 0.3385, 0.7786, 0.3385, 0.7786, 0.3385, 0.7786, 0.3385, 0.7786, 0.3385, 0.7786, 0.3385, 0.7786, 0.3385, 0.7786, 0.3385, 0.7786, 0.3385, 0.7786, 0.3385, 0.7786, 0.3385, 0.7786, 0.3385, 0.7786, 0.3385, 0.7786, 0.3385, 0.7786, 0.3385, 0.7786, 0.3385, 0.7786, 0.3385, 0.7786, 0.3385, 0.7786, 0.3385, 0.7786, 0.3385, 0.7786, 0.3385, 0.7786, 0.3385, 0.7786, 0.3385, 0.7786, 0.3385, 0.7786, 0.3385, 0.7786, 0.3385, 0.7786, 0.3385, 0.7786, 0.3385, 0.7786, 0.3385, 0.7786, 0.3385, 0.7786, 0.3385, 0.7786, 0.3385, 0.7786, 0.3385, 0.7786, 0.3385, 0.7786, 0.3385, 0.7786, 0.3385, 0.7786, 0.3385, 0.7786, 0.3385, 0.7786, 0.3385, 0.7786, 0.3385, 0.7786, 0.3385, 0.7786, 0.3385, 0.7786, 0.3385, 0.7786, 0.3385, 0.7786, 0.3385, 0.7786, 0.3385, 0.7786, 0.3385, 0.7786, 0.3385, 0.7786, 0.3385, 0.7786, 0.3385, 0.7786, 0.3385, 0.7786, 0.3385, 0.7786, 0.3385, 0.7786, 0.3385, 0.7786, 0.3385, 0.7786, 0.3385, 0.7786, 0.3385, 0.7786, 0.3385, 0.7786, 0.3385, 0.7786, 0.3385, 0.7786, 0.3385, 0.7786, 0.3385, 0.7786, 0.3385, 0.7786, 0.3385, 0.7786, 0.3385, 0.7786, 0.3385, 0.7786, 0.3385, 0.7786, 0.3385, 0.7786, 0.3385, 0.7786, 0.3385, 0.7786, 0.3385, 0.7786, 0.3385, 0.7786, 0.3385, 0.7786, 0.3385, 0.7786, 0.3385, 0.7786, 0.3385, 0.7786, 0.3385, 0.7786, 0.3385, 0.7786, 0.3385, 0.7786, 0.3385, 0.7786, 0.3385, 0.7786, 0.3385, 0.7786, 0.3385, 0.7786, 0.3385, 0.7786, 0.3385, 0.7786, 0.3385, 0.7786, 0.3385, 0.7786, 0.3385, 0.7786, 0.3385, 0.7786, 0.3385, 0.7786, 0.3385, 0.7786, 0.3385, 0.7786, 0.3385, 0.7786, 0.3385, 0.7786, 0.3385, 0.7786, 0.3385, 0.7786, 0.3385, 0.7786, 0.3385, 0.7786, 0.3385, 0.7786, 0.3385, 0.7786, 0.3385, 0.7786, 0.3385, 0.7786, 0.3385, 0.7786, 0.3385, 0.7786, 0.3385, 0.7786, 0.3385, 0.7786, 0.3385, 0.7786, 0.3385, 0.7786, 0.3385, 0.7786, 0.3385, 0.7786, 0.3385, 0.7786, 0.3385, 0.7786, 0.3385, 0.7786, 0.3385, 0.7786, 0.3385, 0.7786, 0.3385, 0.7786, 0.3385, 0.7786, 0.3385, 0.7786, 0.3385, 0.7786, 0.3385, 0.7786, 0.3385, 0.7786, 0.3385, 0.7786, 0.3385, 0.7786, 0.3385, 0.7786, 0.3385, 0.7786, 0.3385, 0.7786, 0.3385, 0.7786, 0.3385, 0.7786, 0.3385, 0.7786, 0.3385, 0.7786, 0.3385, 0.7786, 0.3385, 0.7786, 0.3385, 0.7786, 0.3385, 0.7786, 0.3385, 0.7786, 0.3385, 0.7786, 0.3385, 0.7786, 0.3385, 0.7786, 0.3385, 0.7786, 0.3385, 0.7786, 0.3385, 0.7786, 0.3385, 0.7786, 0.3385, 0.7786, 0.3385, 0.7786, 0.3385, 0.7786, 0.3385, 0.7786, 0.3385, 0.7786, 0.3385, 0.7786, 0.3385, 0.7786, 0.3385, 0.7786, 0.3385, 0.7786, 0.3385, 0.7786, 0.3385, 0.7786, 0.3385, 0.7786, 0.3385, 0.7786, 0.3385, 0.7786, 0.3385, 0.7786, 0.3385, 0.7786, 0.3385, 0.7786, 0.3385, 0.7786, 0.3385, 0.7786, 0.3385, 0.7786, 0.3385, 0.7786, 0.3385, 0.7786, 0.3385, 0.7786, 0.3385, 0.7786, 0.3385, 0.7786, 0.3385, 0.7786, 0.3385, 0.7786, 0.3385, 0.7786, 0.3385, 0.7786, 0.3385, 0.7786, 0.3385, 0.7786, 0.3385, 0.7786, 0.3385, 0.7786, 0.3385, 0.7786, 0.3385, 0.7786, 0.3385, 0.7786, 0.3385, 0.7786, 0.3385, 0.7786, 0.3385, 0.7786, 0.3385, 0.7786, 0.3385, 0.7786, 0.3385, 0.7786, 0.3385, 0.7786, 0.3385, 0.7786, 0.3385, 0.7786, 0.3385, 0.7786, 0.3385, 0.7786, 0.3385, 0.7786, 0.3385, 0.7786, 0.3385, 0.7786, 0.3385, 0.7786, 0.3385, 0.7786, 0.3385, 0.7786, 0.3385, 0.7786, 0.3385, 0.7786, 0.3385, 0.7786, 0.3385, 0.7786, 0.3385, 0.7786, 0.3385, 0.7786, 0.3385, 0.7786, 0.3385, 0.7786, 0.3385, 0.7786, 0.3385, 0.7786, 0.3385, 0.7786, 0.3385, 0.7786, 0.3385, 0.7786, 0.3385, 0.7786, 0.3385, 0.7786, 0.3385, 0.7786, 0.3385, 0.7786, 0.3385, 0.7786, 0.3385, 0.7786, 0.3385, 0.7786, 0.3385, 0.7786, 0.3385, 0.7786, 0.3385, 0.7786, 0.3385, 0.7786, 0.3385, 0.7786, 0.3385, 0.7786, 0.3385, 0.7786, 0.3385, 0.7786, 0.3385, 0.7786, 0.3385, 0.7786, 0.3385, 0.7786, 0.3385, 0.7786, 0.3385, 0.7786, 0.3385, 0.7786, 0.3385, 0.7786, 0.3385, 0.7786, 0.3385, 0.7786, 0.3385, 0.7786, 0.3385, 0.7786, 0.3385, 0.7786, 0.3385, 0.7786, 0.3385, 0.7786, 0.3385, 0.7786, 0.3385, 0.7786, 0.3385, 0.7786, 0.3385, 0.7786, 0.3385, 0.7786, 0.3385, 0.7786, 0.3385, 0.7786, 0.3385, 0.7786, 0.3385, 0.7786, 0.3385, 0.7786, 0.3385, 0.7786, 0.3385, 0.7786, 0.3385, 0.7786, 0.3385, 0.7786, 0.3385, 0.7786, 0.3385, 0.7786, 0.3385, 0.7786, 0.3385, 0.7786, 0.3385, 0.7786, 0.3385, 0.7786, 0.3385, 0.7786, 0.3385, 0.7786, 0.3385, 0.7786, 0.3385, 0.7786, 0.3385, 0.7786, 0.3385, 0.7786, 0.3385, 0.7786, 0.3385, 0.7786, 0.3181, 0.7825, 0.3181, 0.7825, 0.3181, 0.7825, 0.3181, 0.7825, 0.3385, 0.7786, 0.3385, 0.7786, 0.3385, 0.7786, 0.3385, 0.7786, 0.3385, 0.7786, 0.3385, 0.7786, 0.3385, 0.7786, 0.3385, 0.7786, 0.3385, 0.7786, 0.3385, 0.7786, 0.3385, 0.7786, 0.3385, 0.7786, 0.3385, 0.7786, 0.3385, 0.7786, 0.3385, 0.7786, 0.3385, 0.7786, 0.3385, 0.7786, 0.3385, 0.7786, 0.3385, 0.7786, 0.3385, 0.7786, 0.3181, 0.7825, 0.3181, 0.7825, 0.3181, 0.7825, 0.3181, 0.7825, 0.3181, 0.7825, 0.3181, 0.7825, 0.3181, 0.7825, 0.3181, 0.7825, 0.3385, 0.7786, 0.3385, 0.7786, 0.3385, 0.7786, 0.3385, 0.7786, 0.3385, 0.7786, 0.3385, 0.7786, 0.3385, 0.7786, 0.3385, 0.7786, 0.3385, 0.7786, 0.3385, 0.7786, 0.3385, 0.7786, 0.3385, 0.7786, 0.3385, 0.7786, 0.3385, 0.7786, 0.3385, 0.7786, 0.3385, 0.7786, 0.3181, 0.7825, 0.3181, 0.7825, 0.3181, 0.7825, 0.3181, 0.7825, 0.3181, 0.7825, 0.3181, 0.7825, 0.3181, 0.7825, 0.3181, 0.7825, 0.3385, 0.7786, 0.3385, 0.7786, 0.3385, 0.7786, 0.3385, 0.7786, 0.3385, 0.7786, 0.3385, 0.7786, 0.3385, 0.7786, 0.3385, 0.7786, 0.3181, 0.7825, 0.3181, 0.7825, 0.3181, 0.7825, 0.3181, 0.7825, 0.3181, 0.7825, 0.3181, 0.7825, 0.3181, 0.7825, 0.3181, 0.7825, 0.3385, 0.7786, 0.3385, 0.7786, 0.3385, 0.7786, 0.3385, 0.7786, 0.3385, 0.7786, 0.3385, 0.7786, 0.3385, 0.7786, 0.3385, 0.7786, 0.3181, 0.7825, 0.3181, 0.7825, 0.3181, 0.7825, 0.3181, 0.7825, 0.3181, 0.7825, 0.3181, 0.7825, 0.3181, 0.7825, 0.3181, 0.7825, 0.3385, 0.7786, 0.3385, 0.7786, 0.3385, 0.7786, 0.3385, 0.7786, 0.3181, 0.7825, 0.3181, 0.7825, 0.3181, 0.7825, 0.3181, 0.7825, 0.3181, 0.7825, 0.3181, 0.7825, 0.3181, 0.7825, 0.3181, 0.7825, 0.3385, 0.7786, 0.3385, 0.7786, 0.3385, 0.7786, 0.3385, 0.7786, 0.3385, 0.7786, 0.3385, 0.7786, 0.3385, 0.7786, 0.3385, 0.7786, 0.3385, 0.7786, 0.3385, 0.7786, 0.3385, 0.7786, 0.3385, 0.7786, 0.3385, 0.7786, 0.3385, 0.7786, 0.3385, 0.7786, 0.3385, 0.7786, 0.3385, 0.7786, 0.3385, 0.7786, 0.3385, 0.7786, 0.3385, 0.7786, 0.3385, 0.7786, 0.3385, 0.7786, 0.3385, 0.7786, 0.3385, 0.7786, 0.3385, 0.7786, 0.3385, 0.7786, 0.3385, 0.7786, 0.3385, 0.7786, 0.3385, 0.7786, 0.3385, 0.7786, 0.3385, 0.7786, 0.3385, 0.7786, 0.3385, 0.7786, 0.3385, 0.7786, 0.3385, 0.7786, 0.3385, 0.7786, 0.3385, 0.7786, 0.3385, 0.7786, 0.3385, 0.7786, 0.3385, 0.7786, 0.3385, 0.7786, 0.3385, 0.7786, 0.3385, 0.7786, 0.3385, 0.7786, 0.3385, 0.7786, 0.3385, 0.7786, 0.3385, 0.7786, 0.3385, 0.7786, 0.3385, 0.7786, 0.3385, 0.7786, 0.3385, 0.7786, 0.3385, 0.7786, 0.3181, 0.7825, 0.3181, 0.7825, 0.3181, 0.7825, 0.3181, 0.7825, 0.3385, 0.7786, 0.3385, 0.7786, 0.3385, 0.7786, 0.3385, 0.7786, 0.3385, 0.7786, 0.3385, 0.7786, 0.3385, 0.7786, 0.3385, 0.7786, 0.3181, 0.7825, 0.3181, 0.7825, 0.3181, 0.7825, 0.3181, 0.7825, 0.3181, 0.7825, 0.3181, 0.7825, 0.3181, 0.7825, 0.3181, 0.7825, 0.3385, 0.7786, 0.3385, 0.7786, 0.3385, 0.7786, 0.3385, 0.7786, 0.3181, 0.7825, 0.3181, 0.7825, 0.3181, 0.7825, 0.3181, 0.7825, 0.3181, 0.7825, 0.3181, 0.7825, 0.3181, 0.7825, 0.3181, 0.7825, 0.3385, 0.7786, 0.3385, 0.7786, 0.3385, 0.7786, 0.3385, 0.7786, 0.3181, 0.7825, 0.3181, 0.7825, 0.3181, 0.7825, 0.3181, 0.7825, 0.3181, 0.7825, 0.3181, 0.7825, 0.3181, 0.7825, 0.3181, 0.7825, 0.3181, 0.7825, 0.3181, 0.7825, 0.3181, 0.7825, 0.3181, 0.7825, 0.3181, 0.7825, 0.3181, 0.7825, 0.3181, 0.7825, 0.3181, 0.7825, 0.3181, 0.7825, 0.3181, 0.7825, 0.3181, 0.7825, 0.3181, 0.7825, 0.3385, 0.7786, 0.3385, 0.7786, 0.3385, 0.7786, 0.3385, 0.7786, 0.3181, 0.7825, 0.3181, 0.7825, 0.3181, 0.7825, 0.3181, 0.7825, 0.3385, 0.7786, 0.3385, 0.7786, 0.3385, 0.7786, 0.3385, 0.7786, 0.3385, 0.7786, 0.3385, 0.7786, 0.3385, 0.7786, 0.3385, 0.7786, 0.3181, 0.7825, 0.3181, 0.7825, 0.3181, 0.7825, 0.3181, 0.7825, 0.3385, 0.7786, 0.3385, 0.7786, 0.3385, 0.7786, 0.3385, 0.7786, 0.3385, 0.7786, 0.3385, 0.7786, 0.3385, 0.7786, 0.3385, 0.7786, 0.3181, 0.7825, 0.3181, 0.7825, 0.3181, 0.7825, 0.3181, 0.7825, 0.3385, 0.7786, 0.3385, 0.7786, 0.3385, 0.7786, 0.3385, 0.7786, 0.3385, 0.7786, 0.3385, 0.7786, 0.3385, 0.7786, 0.3385, 0.7786, 0.3385, 0.7786, 0.3385, 0.7786, 0.3385, 0.7786, 0.3385, 0.7786, 0.3385, 0.7786, 0.3385, 0.7786, 0.3385, 0.7786, 0.3385, 0.7786, 0.3385, 0.7786, 0.3385, 0.7786, 0.3385, 0.7786, 0.3385, 0.7786, 0.3385, 0.7786, 0.3385, 0.7786, 0.3385, 0.7786, 0.3385, 0.7786, 0.3385, 0.7786, 0.3385, 0.7786, 0.3385, 0.7786, 0.3385, 0.7786, 0.3385, 0.7786, 0.3385, 0.7786, 0.3385, 0.7786, 0.3385, 0.7786, 0.3385, 0.7786, 0.3385, 0.7786, 0.3385, 0.7786, 0.3385, 0.7786, 0.3385, 0.7786, 0.3385, 0.7786, 0.3385, 0.7786, 0.3385, 0.7786, 0.3385, 0.7786, 0.3385, 0.7786, 0.3385, 0.7786, 0.3385, 0.7786, 0.3385, 0.7786, 0.3385, 0.7786, 0.3385, 0.7786, 0.3385, 0.7786, 0.3385, 0.7786, 0.3385, 0.7786, 0.3385, 0.7786, 0.3385, 0.7786, 0.3385, 0.7786, 0.3385, 0.7786, 0.3385, 0.7786, 0.3385, 0.7786, 0.3385, 0.7786, 0.3385, 0.7786, 0.3385, 0.7786, 0.3385, 0.7786, 0.3385, 0.7786, 0.3385, 0.7786, 0.3385, 0.7786, 0.3385, 0.7786, 0.3385, 0.7786, 0.3385, 0.7786, 0.3385, 0.7786, 0.3385, 0.7786, 0.3385, 0.7786, 0.3385, 0.7786, 0.3385, 0.7786, 0.3385, 0.7786, 0.3385, 0.7786, 0.3385, 0.7786, 0.3385, 0.7786, 0.3385, 0.7786, 0.3385, 0.7786, 0.3385, 0.7786, 0.3385, 0.7786, 0.3385, 0.7786, 0.3385, 0.7786, 0.3385, 0.7786, 0.3385, 0.7786, 0.3385, 0.7786, 0.3385, 0.7786, 0.3385, 0.7786, 0.3385, 0.7786, 0.3385, 0.7786, 0.3385, 0.7786, 0.3385, 0.7786, 0.3385, 0.7786, 0.3385, 0.7786, 0.3385, 0.7786, 0.3385, 0.7786, 0.3385, 0.7786, 0.3385, 0.7786, 0.3385, 0.7786, 0.3385, 0.7786, 0.3385, 0.7786, 0.3385, 0.7786, 0.3385, 0.7786, 0.3385, 0.7786, 0.3385, 0.7786, 0.3385, 0.7786, 0.3385, 0.7786, 0.3385, 0.7786, 0.3385, 0.7786, 0.3385, 0.7786, 0.3385, 0.7786, 0.3385, 0.7786, 0.3385, 0.7786, 0.3385, 0.7786, 0.3385, 0.7786, 0.3385, 0.7786, 0.3385, 0.7786, 0.3385, 0.7786, 0.3385, 0.7786, 0.3385, 0.7786, 0.3385, 0.7786, 0.3385, 0.7786, 0.3385, 0.7786, 0.3385, 0.7786, 0.3385, 0.7786, 0.3385, 0.7786, 0.3385, 0.7786, 0.3385, 0.7786, 0.3385, 0.7786, 0.3385, 0.7786, 0.3385, 0.7786, 0.3385, 0.7786, 0.3385, 0.7786, 0.3385, 0.7786, 0.3385, 0.7786, 0.3385, 0.7786, 0.3385, 0.7786, 0.3385, 0.7786, 0.3385, 0.7786, 0.3385, 0.7786, 0.3385, 0.7786, 0.3385, 0.7786, 0.3385, 0.7786, 0.3385, 0.7786, 0.3385, 0.7786, 0.3385, 0.7786, 0.3385, 0.7786, 0.3385, 0.7786, 0.3385, 0.7786, 0.3385, 0.7786, 0.3385, 0.7786, 0.3385, 0.7786, 0.3385, 0.7786, 0.3385, 0.7786, 0.3385, 0.7786, 0.3385, 0.7786, 0.3385, 0.7786, 0.3385, 0.7786, 0.3385, 0.7786, 0.3385, 0.7786, 0.3385, 0.7786, 0.3385, 0.7786, 0.3385, 0.7786, 0.3385, 0.7786, 0.3385, 0.7786, 0.3385, 0.7786, 0.3385, 0.7786, 0.3385, 0.7786, 0.3385, 0.7786, 0.3385, 0.7786, 0.3385, 0.7786, 0.3385, 0.7786, 0.3385, 0.7786, 0.3385, 0.7786, 0.3385, 0.7786, 0.3385, 0.7786, 0.3385, 0.7786, 0.3385, 0.7786, 0.3385, 0.7786, 0.3385, 0.7786, 0.3385, 0.7786, 0.3385, 0.7786, 0.3385, 0.7786, 0.3385, 0.7786, 0.3385, 0.7786, 0.3385, 0.7786, 0.3385, 0.7786, 0.3385, 0.7786, 0.3385, 0.7786, 0.3385, 0.7786, 0.3385, 0.7786, 0.3385, 0.7786, 0.3385, 0.7786, 0.3385, 0.7786, 0.3385, 0.7786, 0.3385, 0.7786, 0.3385, 0.7786, 0.3385, 0.7786, 0.3385, 0.7786, 0.3385, 0.7786, 0.3385, 0.7786, 0.3385, 0.7786, 0.3385, 0.7786, 0.3385, 0.7786, 0.3385, 0.7786, 0.3385, 0.7786, 0.3385, 0.7786, 0.3385, 0.7786, 0.3385, 0.7786, 0.3385, 0.7786, 0.3385, 0.7786, 0.3385, 0.7786, 0.3385, 0.7786, 0.3385, 0.7786, 0.3385, 0.7786, 0.3385, 0.7786, 0.3385, 0.7786, 0.3385, 0.7786, 0.3385, 0.7786, 0.3385, 0.7786, 0.3385, 0.7786, 0.3385, 0.7786, 0.3385, 0.7786, 0.3385, 0.7786, 0.3385, 0.7786, 0.3385, 0.7786, 0.3385, 0.7786, 0.3385, 0.7786, 0.3385, 0.7786, 0.3385, 0.7786, 0.3385, 0.7786, 0.3385, 0.7786, 0.3385, 0.7786, 0.3385, 0.7786, 0.3385, 0.7786, 0.3385, 0.7786, 0.3385, 0.7786, 0.3385, 0.7786, 0.3385, 0.7786, 0.3385, 0.7786, 0.3385, 0.7786, 0.3385, 0.7786, 0.3385, 0.7786, 0.3385, 0.7786, 0.3385, 0.7786, 0.3385, 0.7786, 0.3385, 0.7786, 0.3385, 0.7786, 0.3385, 0.7786, 0.3385, 0.7786, 0.3385, 0.7786, 0.3385, 0.7786, 0.3385, 0.7786, 0.3385, 0.7786, 0.3385, 0.7786, 0.3385, 0.7786, 0.3385, 0.7786, 0.3385, 0.7786, 0.3385, 0.7786, 0.3385, 0.7786, 0.3385, 0.7786, 0.3385, 0.7786, 0.3385, 0.7786, 0.3385, 0.7786, 0.3385, 0.7786, 0.3385, 0.7786, 0.3385, 0.7786, 0.3385, 0.7786, 0.3385, 0.7786, 0.3385, 0.7786, 0.3385, 0.7786, 0.3385, 0.7786, 0.3385, 0.7786, 0.3385, 0.7786, 0.3385, 0.7786, 0.3385, 0.7786, 0.3385, 0.7786, 0.3385, 0.7786, 0.3385, 0.7786, 0.3385, 0.7786, 0.3385, 0.7786, 0.3385, 0.7786, 0.3385, 0.7786, 0.3385, 0.7786, 0.3385, 0.7786, 0.3385, 0.7786, 0.3385, 0.7786, 0.3385, 0.7786, 0.3385, 0.7786, 0.3385, 0.7786, 0.3385, 0.7786, 0.3385, 0.7786, 0.3385, 0.7786, 0.3385, 0.7786, 0.3385, 0.7786, 0.3385, 0.7786, 0.3385, 0.7786, 0.3385, 0.7786, 0.3385, 0.7786, 0.3385, 0.7786, 0.3385, 0.7786, 0.3385, 0.7786, 0.3385, 0.7786, 0.3385, 0.7786, 0.3385, 0.7786, 0.3385, 0.7786, 0.3385, 0.7786, 0.3385, 0.7786, 0.3385, 0.7786, 0.3385, 0.7786, 0.3385, 0.7786, 0.3385, 0.7786, 0.3385, 0.7786, 0.3385, 0.7786, 0.3385, 0.7786, 0.3385, 0.7786, 0.3385, 0.7786, 0.3385, 0.7786, 0.3385, 0.7786, 0.3385, 0.7786, 0.3385, 0.7786, 0.3385, 0.7786, 0.3385, 0.7786, 0.3385, 0.7786, 0.3385, 0.7786, 0.3385, 0.7786, 0.3385, 0.7786, 0.3385, 0.7786, 0.3385, 0.7786, 0.3385, 0.7786, 0.3181, 0.7825, 0.3181, 0.7825, 0.3181, 0.7825, 0.3181, 0.7825, 0.3385, 0.7786, 0.3385, 0.7786, 0.3385, 0.7786, 0.3385, 0.7786, 0.3385, 0.7786, 0.3385, 0.7786, 0.3385, 0.7786, 0.3385, 0.7786, 0.3385, 0.7786, 0.3385, 0.7786, 0.3385, 0.7786, 0.3385, 0.7786, 0.3385, 0.7786, 0.3385, 0.7786, 0.3385, 0.7786, 0.3385, 0.7786, 0.3181, 0.7825, 0.3181, 0.7825, 0.3181, 0.7825, 0.3181, 0.7825, 0.3385, 0.7786, 0.3385, 0.7786, 0.3385, 0.7786, 0.3385, 0.7786, 0.3385, 0.7786, 0.3385, 0.7786, 0.3385, 0.7786, 0.3385, 0.7786, 0.3385, 0.7786, 0.3385, 0.7786, 0.3385, 0.7786, 0.3385, 0.7786, 0.3181, 0.7825, 0.3181, 0.7825, 0.3181, 0.7825, 0.3181, 0.7825, 0.3385, 0.7786, 0.3385, 0.7786, 0.3385, 0.7786, 0.3385, 0.7786, 0.3385, 0.7786, 0.3385, 0.7786, 0.3385, 0.7786, 0.3385, 0.7786, 0.3385, 0.7786, 0.3385, 0.7786, 0.3385, 0.7786, 0.3385, 0.7786, 0.3385, 0.7786, 0.3385, 0.7786, 0.3385, 0.7786, 0.3385, 0.7786, 0.3181, 0.7825, 0.3181, 0.7825, 0.3181, 0.7825, 0.3181, 0.7825, 0.3181, 0.7825, 0.3181, 0.7825, 0.3181, 0.7825, 0.3181, 0.7825, 0.3181, 0.7825, 0.3181, 0.7825, 0.3181, 0.7825, 0.3181, 0.7825, 0.3181, 0.7825, 0.3181, 0.7825, 0.3181, 0.7825, 0.3181, 0.7825, 0.3181, 0.7825, 0.3181, 0.7825, 0.3181, 0.7825, 0.3181, 0.7825, 0.3181, 0.7825, 0.3181, 0.7825, 0.3181, 0.7825, 0.3181, 0.7825, 0.3181, 0.7825, 0.3181, 0.7825, 0.3181, 0.7825, 0.3181, 0.7825, 0.3181, 0.7825, 0.3181, 0.7825, 0.3181, 0.7825, 0.3181, 0.7825, 0.3181, 0.7825, 0.3181, 0.7825, 0.3181, 0.7825, 0.3181, 0.7825, 0.3385, 0.7786, 0.3385, 0.7786, 0.3385, 0.7786, 0.3385, 0.7786, 0.3385, 0.7786, 0.3385, 0.7786, 0.3385, 0.7786, 0.3385, 0.7786, 0.3385, 0.7786, 0.3385, 0.7786, 0.3385, 0.7786, 0.3385, 0.7786, 0.3385, 0.7786, 0.3385, 0.7786, 0.3385, 0.7786, 0.3385, 0.7786, 0.3385, 0.7786, 0.3385, 0.7786, 0.3385, 0.7786, 0.3385, 0.7786, 0.3385, 0.7786, 0.3385, 0.7786, 0.3385, 0.7786, 0.3385, 0.7786, 0.3385, 0.7786, 0.3385, 0.7786, 0.3385, 0.7786, 0.3385, 0.7786, 0.3385, 0.7786, 0.3385, 0.7786, 0.3385, 0.7786, 0.3385, 0.7786, 0.3385, 0.7786, 0.3385, 0.7786, 0.3385, 0.7786, 0.3385, 0.7786, 0.3385, 0.7786, 0.3385, 0.7786, 0.3385, 0.7786, 0.3385, 0.7786, 0.3385, 0.7786, 0.3385, 0.7786, 0.3385, 0.7786, 0.3385, 0.7786, 0.3385, 0.7786, 0.3385, 0.7786, 0.3385, 0.7786, 0.3385, 0.7786, 0.3385, 0.7786, 0.3385, 0.7786, 0.3385, 0.7786, 0.3385, 0.7786, 0.3385, 0.7786, 0.3385, 0.7786, 0.3385, 0.7786, 0.3385, 0.7786, 0.3385, 0.7786, 0.3385, 0.7786, 0.3385, 0.7786, 0.3385, 0.7786, 0.3181, 0.7825, 0.3181, 0.7825, 0.3181, 0.7825, 0.3181, 0.7825, 0.3385, 0.7786, 0.3385, 0.7786, 0.3385, 0.7786, 0.3385, 0.7786, 0.3181, 0.7825, 0.3181, 0.7825, 0.3181, 0.7825, 0.3181, 0.7825, 0.3181, 0.7825, 0.3181, 0.7825, 0.3181, 0.7825, 0.3181, 0.7825, 0.3181, 0.7825, 0.3181, 0.7825, 0.3181, 0.7825, 0.3181, 0.7825, 0.3385, 0.7786, 0.3385, 0.7786, 0.3385, 0.7786, 0.3385, 0.7786, 0.3181, 0.7825, 0.3181, 0.7825, 0.3181, 0.7825, 0.3181, 0.7825, 0.3181, 0.7825, 0.3181, 0.7825, 0.3181, 0.7825, 0.3181, 0.7825, 0.3181, 0.7825, 0.3181, 0.7825, 0.3181, 0.7825, 0.3181, 0.7825, 0.3385, 0.7786, 0.3385, 0.7786, 0.3385, 0.7786, 0.3385, 0.7786, 0.3385, 0.7786, 0.3385, 0.7786, 0.3385, 0.7786, 0.3385, 0.7786, 0.3181, 0.7825, 0.3181, 0.7825, 0.3181, 0.7825, 0.3181, 0.7825, 0.3385, 0.7786, 0.3385, 0.7786, 0.3385, 0.7786, 0.3385, 0.7786, 0.3181, 0.7825, 0.3181, 0.7825, 0.3181, 0.7825, 0.3181, 0.7825, 0.3385, 0.7786, 0.3385, 0.7786, 0.3385, 0.7786, 0.3385, 0.7786, 0.3385, 0.7786, 0.3385, 0.7786, 0.3385, 0.7786, 0.3385, 0.7786, 0.3385, 0.7786, 0.3385, 0.7786, 0.3385, 0.7786, 0.3385, 0.7786, 0.3385, 0.7786, 0.3385, 0.7786, 0.3385, 0.7786, 0.3385, 0.7786, 0.3385, 0.7786, 0.3385, 0.7786, 0.3385, 0.7786, 0.3385, 0.7786, 0.3385, 0.7786, 0.3385, 0.7786, 0.3385, 0.7786, 0.3385, 0.7786, 0.3385, 0.7786, 0.3385, 0.7786, 0.3385, 0.7786, 0.3385, 0.7786, 0.3385, 0.7786, 0.3385, 0.7786, 0.3385, 0.7786, 0.3385, 0.7786, 0.3385, 0.7786, 0.3385, 0.7786, 0.3385, 0.7786, 0.3385, 0.7786, 0.3385, 0.7786, 0.3385, 0.7786, 0.3385, 0.7786, 0.3385, 0.7786, 0.3385, 0.7786, 0.3385, 0.7786, 0.3385, 0.7786, 0.3385, 0.7786, 0.3385, 0.7786, 0.3385, 0.7786, 0.3385, 0.7786, 0.3385, 0.7786, 0.3385, 0.7786, 0.3385, 0.7786, 0.3385, 0.7786, 0.3385, 0.7786, 0.3385, 0.7786, 0.3385, 0.7786, 0.3385, 0.7786, 0.3385, 0.7786, 0.3385, 0.7786, 0.3385, 0.7786, 0.3385, 0.7786, 0.3385, 0.7786, 0.3385, 0.7786, 0.3385, 0.7786, 0.3385, 0.7786, 0.3385, 0.7786, 0.3385, 0.7786, 0.3385, 0.7786, 0.3385, 0.7786, 0.3385, 0.7786, 0.3385, 0.7786, 0.3385, 0.7786, 0.3385, 0.7786, 0.3385, 0.7786, 0.3385, 0.7786, 0.3385, 0.7786, 0.3385, 0.7786, 0.3385, 0.7786, 0.3385, 0.7786, 0.3385, 0.7786, 0.3385, 0.7786, 0.3385, 0.7786, 0.3385, 0.7786, 0.3385, 0.7786, 0.3385, 0.7786, 0.3385, 0.7786, 0.3385, 0.7786, 0.3385, 0.7786, 0.3385, 0.7786, 0.3385, 0.7786, 0.3385, 0.7786, 0.3385, 0.7786, 0.3385, 0.7786, 0.3385, 0.7786, 0.3385, 0.7786, 0.3385, 0.7786, 0.3385, 0.7786, 0.3385, 0.7786, 0.3385, 0.7786, 0.3385, 0.7786, 0.3385, 0.7786, 0.3385, 0.7786, 0.3385, 0.7786, 0.3385, 0.7786, 0.3385, 0.7786, 0.3385, 0.7786, 0.3385, 0.7786, 0.3385, 0.7786, 0.3385, 0.7786, 0.3385, 0.7786, 0.3385, 0.7786, 0.3385, 0.7786, 0.3385, 0.7786, 0.3385, 0.7786, 0.3385, 0.7786, 0.3385, 0.7786, 0.3385, 0.7786, 0.3385, 0.7786, 0.3385, 0.7786, 0.3385, 0.7786, 0.3385, 0.7786, 0.3385, 0.7786, 0.3385, 0.7786, 0.3385, 0.7786, 0.3385, 0.7786, 0.3385, 0.7786, 0.3385, 0.7786, 0.3385, 0.7786, 0.3385, 0.7786, 0.3385, 0.7786, 0.3385, 0.7786, 0.3385, 0.7786, 0.3385, 0.7786, 0.3385, 0.7786, 0.3385, 0.7786, 0.3385, 0.7786, 0.3385, 0.7786, 0.3385, 0.7786, 0.3385, 0.7786, 0.3385, 0.7786, 0.3385, 0.7786, 0.3385, 0.7786, 0.3385, 0.7786, 0.3385, 0.7786, 0.3385, 0.7786, 0.3385, 0.7786, 0.3385, 0.7786, 0.3385, 0.7786, 0.3385, 0.7786, 0.3385, 0.7786, 0.3385, 0.7786, 0.3385, 0.7786, 0.3385, 0.7786, 0.3385, 0.7786, 0.3385, 0.7786, 0.3385, 0.7786, 0.3385, 0.7786, 0.3385, 0.7786, 0.3385, 0.7786, 0.3385, 0.7786, 0.3385, 0.7786, 0.3385, 0.7786, 0.3385, 0.7786, 0.3385, 0.7786, 0.3385, 0.7786, 0.3385, 0.7786, 0.3385, 0.7786, 0.3385, 0.7786, 0.3385, 0.7786, 0.3385, 0.7786, 0.3385, 0.7786, 0.3385, 0.7786, 0.3385, 0.7786, 0.3385, 0.7786, 0.3385, 0.7786, 0.3385, 0.7786, 0.3385, 0.7786, 0.3385, 0.7786, 0.3385, 0.7786, 0.3385, 0.7786, 0.3385, 0.7786, 0.3385, 0.7786, 0.3385, 0.7786, 0.3385, 0.7786, 0.3385, 0.7786, 0.3385, 0.7786, 0.3385, 0.7786, 0.3385, 0.7786, 0.3385, 0.7786, 0.3385, 0.7786, 0.3385, 0.7786, 0.3385, 0.7786, 0.3385, 0.7786, 0.3385, 0.7786, 0.3385, 0.7786, 0.3385, 0.7786, 0.3385, 0.7786, 0.3385, 0.7786, 0.3385, 0.7786, 0.3385, 0.7786, 0.3385, 0.7786, 0.3385, 0.7786, 0.3385, 0.7786, 0.3385, 0.7786, 0.3385, 0.7786, 0.3385, 0.7786, 0.3385, 0.7786, 0.3385, 0.7786, 0.3385, 0.7786, 0.3385, 0.7786, 0.3385, 0.7786, 0.3385, 0.7786, 0.3385, 0.7786, 0.3385, 0.7786, 0.3385, 0.7786, 0.3385, 0.7786, 0.3385, 0.7786, 0.3385, 0.7786, 0.3385, 0.7786, 0.3385, 0.7786, 0.3385, 0.7786, 0.3385, 0.7786, 0.3385, 0.7786, 0.3385, 0.7786, 0.3385, 0.7786, 0.3385, 0.7786, 0.3385, 0.7786, 0.3385, 0.7786, 0.3385, 0.7786, 0.3385, 0.7786, 0.3385, 0.7786, 0.3385, 0.7786, 0.3385, 0.7786, 0.3385, 0.7786, 0.3385, 0.7786, 0.3385, 0.7786, 0.3385, 0.7786, 0.3385, 0.7786, 0.3385, 0.7786, 0.3385, 0.7786, 0.3385, 0.7786, 0.3385, 0.7786, 0.3385, 0.7786, 0.3385, 0.7786, 0.3385, 0.7786, 0.3385, 0.7786, 0.3385, 0.7786, 0.3385, 0.7786, 0.3385, 0.7786, 0.3385, 0.7786, 0.3385, 0.7786, 0.3385, 0.7786, 0.3385, 0.7786, 0.3385, 0.7786, 0.3385, 0.7786, 0.3385, 0.7786, 0.3385, 0.7786, 0.3385, 0.7786, 0.3385, 0.7786, 0.3385, 0.7786, 0.3385, 0.7786, 0.3385, 0.7786, 0.3385, 0.7786, 0.3385, 0.7786, 0.3385, 0.7786, 0.3385, 0.7786, 0.3385, 0.7786, 0.3385, 0.7786, 0.3385, 0.7786, 0.3385, 0.7786, 0.3385, 0.7786, 0.3385, 0.7786, 0.3385, 0.7786, 0.3385, 0.7786, 0.3385, 0.7786, 0.3385, 0.7786, 0.3385, 0.7786, 0.3385, 0.7786, 0.3385, 0.7786, 0.3385, 0.7786, 0.3385, 0.7786, 0.3385, 0.7786, 0.3385, 0.7786, 0.3385, 0.7786, 0.3385, 0.7786, 0.3385, 0.7786, 0.3385, 0.7786, 0.3385, 0.7786, 0.3385, 0.7786, 0.3385, 0.7786, 0.3385, 0.7786, 0.3385, 0.7786, 0.3385, 0.7786, 0.3385, 0.7786, 0.3385, 0.7786, 0.3385, 0.7786, 0.3385, 0.7786, 0.3385, 0.7786, 0.3385, 0.7786, 0.3385, 0.7786, 0.3385, 0.7786, 0.3385, 0.7786, 0.3385, 0.7786, 0.3385, 0.7786, 0.3385, 0.7786, 0.3385, 0.7786, 0.3385, 0.7786, 0.3385, 0.7786, 0.3385, 0.7786, 0.3385, 0.7786, 0.3385, 0.7786, 0.3385, 0.7786, 0.3385, 0.7786, 0.3385, 0.7786, 0.3385, 0.7786, 0.3385, 0.7786, 0.3385, 0.7786, 0.3385, 0.7786, 0.3385, 0.7786, 0.3385, 0.7786, 0.3385, 0.7786, 0.3385, 0.7786, 0.3385, 0.7786, 0.3385, 0.7786, 0.3385, 0.7786, 0.3385, 0.7786, 0.3385, 0.7786, 0.3385, 0.7786, 0.3385, 0.7786, 0.3385, 0.7786, 0.3385, 0.7786, 0.3385, 0.7786, 0.3385, 0.7786, 0.3385, 0.7786, 0.3385, 0.7786, 0.3385, 0.7786, 0.3385, 0.7786, 0.3385, 0.7786, 0.3385, 0.7786, 0.3385, 0.7786, 0.3385, 0.7786, 0.3385, 0.7786, 0.3385, 0.7786, 0.3385, 0.7786, 0.3385, 0.7786, 0.3385, 0.7786, 0.3385, 0.7786, 0.3385, 0.7786, 0.3385, 0.7786, 0.3385, 0.7786, 0.3385, 0.7786, 0.3385, 0.7786, 0.3385, 0.7786, 0.3385, 0.7786, 0.3385, 0.7786, 0.3385, 0.7786, 0.3385, 0.7786, 0.3385, 0.7786, 0.3385, 0.7786, 0.3385, 0.7786, 0.3385, 0.7786, 0.3385, 0.7786, 0.3385, 0.7786, 0.3385, 0.7786, 0.3385, 0.7786, 0.3385, 0.7786, 0.3385, 0.7786, 0.3385, 0.7786, 0.3385, 0.7786, 0.3385, 0.7786, 0.3385, 0.7786, 0.3385, 0.7786, 0.3385, 0.7786, 0.3385, 0.7786, 0.3385, 0.7786, 0.3385, 0.7786, 0.3385, 0.7786, 0.3385, 0.7786, 0.3385, 0.7786, 0.3385, 0.7786, 0.3385, 0.7786, 0.3385, 0.7786, 0.3385, 0.7786, 0.3385, 0.7786, 0.3385, 0.7786, 0.3385, 0.7786, 0.3385, 0.7786, 0.3385, 0.7786, 0.3385, 0.7786, 0.3385, 0.7786, 0.3385, 0.7786, 0.3385, 0.7786, 0.3385, 0.7786, 0.3385, 0.7786, 0.3385, 0.7786, 0.3385, 0.7786, 0.3385, 0.7786, 0.3385, 0.7786, 0.3385, 0.7786, 0.3385, 0.7786, 0.3385, 0.7786, 0.3385, 0.7786, 0.3385, 0.7786, 0.3385, 0.7786, 0.3385, 0.7786, 0.3385, 0.7786, 0.3385, 0.7786, 0.3385, 0.7786, 0.3385, 0.7786, 0.3385, 0.7786, 0.3385, 0.7786, 0.3385, 0.7786, 0.3385, 0.7786, 0.3385, 0.7786, 0.3385, 0.7786, 0.3385, 0.7786, 0.3385, 0.7786, 0.3385, 0.7786, 0.3385, 0.7786, 0.3385, 0.7786, 0.3385, 0.7786, 0.3385, 0.7786, 0.3385, 0.7786, 0.3385, 0.7786, 0.3385, 0.7786, 0.3385, 0.7786, 0.3385, 0.7786, 0.3385, 0.7786, 0.3385, 0.7786, 0.3385, 0.7786, 0.3385, 0.7786, 0.3385, 0.7786, 0.3385, 0.7786, 0.3385, 0.7786, 0.3385, 0.7786, 0.3385, 0.7786, 0.3385, 0.7786, 0.3385, 0.7786, 0.3385, 0.7786, 0.3385, 0.7786, 0.3385, 0.7786, 0.3385, 0.7786, 0.3385, 0.7786, 0.3385, 0.7786, 0.3385, 0.7786, 0.3385, 0.7786, 0.3385, 0.7786, 0.3385, 0.7786, 0.3385, 0.7786, 0.3385, 0.7786, 0.3385, 0.7786, 0.3385, 0.7786, 0.3385, 0.7786, 0.3385, 0.7786, 0.3385, 0.7786, 0.3385, 0.7786, 0.3385, 0.7786, 0.3385, 0.7786, 0.3385, 0.7786, 0.3385, 0.7786, 0.3385, 0.7786, 0.3385, 0.7786, 0.3385, 0.7786, 0.3385, 0.7786, 0.3385, 0.7786, 0.3385, 0.7786, 0.3385, 0.7786, 0.3385, 0.7786, 0.3385, 0.7786, 0.3385, 0.7786, 0.3385, 0.7786, 0.3385, 0.7786, 0.3385, 0.7786, 0.3385, 0.7786, 0.3385, 0.7786, 0.3385, 0.7786, 0.3385, 0.7786, 0.3385, 0.7786, 0.3385, 0.7786, 0.3385, 0.7786, 0.3385, 0.7786, 0.3385, 0.7786, 0.3385, 0.7786, 0.3385, 0.7786, 0.3385, 0.7786, 0.3385, 0.7786, 0.3385, 0.7786, 0.3385, 0.7786, 0.3385, 0.7786, 0.3385, 0.7786, 0.3385, 0.7786, 0.3385, 0.7786, 0.3385, 0.7786, 0.3385, 0.7786, 0.3385, 0.7786, 0.3385, 0.7786, 0.3385, 0.7786, 0.3385, 0.7786, 0.3385, 0.7786, 0.3385, 0.7786, 0.3385, 0.7786, 0.3385, 0.7786, 0.3385, 0.7786, 0.3385, 0.7786, 0.3385, 0.7786, 0.3385, 0.7786, 0.3385, 0.7786, 0.3385, 0.7786, 0.3385, 0.7786, 0.3385, 0.7786, 0.3385, 0.7786, 0.3385, 0.7786, 0.3385, 0.7786, 0.3385, 0.7786, 0.3385, 0.7786, 0.3385, 0.7786, 0.3385, 0.7786, 0.3385, 0.7786, 0.3385, 0.7786, 0.3385, 0.7786, 0.3385, 0.7786, 0.3385, 0.7786, 0.3385, 0.7786, 0.3385, 0.7786, 0.3385, 0.7786, 0.3385, 0.7786, 0.3385, 0.7786, 0.3385, 0.7786, 0.3385, 0.7786, 0.3385, 0.7786, 0.3385, 0.7786, 0.3385, 0.7786, 0.3385, 0.7786, 0.3385, 0.7786, 0.3385, 0.7786, 0.3385, 0.7786, 0.3385, 0.7786, 0.3385, 0.7786, 0.3385, 0.7786, 0.3385, 0.7786, 0.3385, 0.7786, 0.3385, 0.7786, 0.3385, 0.7786, 0.3385, 0.7786, 0.3385, 0.7786, 0.3385, 0.7786, 0.3385, 0.7786, 0.3385, 0.7786, 0.3385, 0.7786, 0.3385, 0.7786, 0.3385, 0.7786, 0.3385, 0.7786, 0.3385, 0.7786, 0.3385, 0.7786, 0.3385, 0.7786, 0.3385, 0.7786, 0.3385, 0.7786, 0.3385, 0.7786, 0.3385, 0.7786, 0.3385, 0.7786, 0.3385, 0.7786, 0.3385, 0.7786, 0.3385, 0.7786, 0.3385, 0.7786, 0.3385, 0.7786, 0.3385, 0.7786, 0.3385, 0.7786, 0.3385, 0.7786, 0.3385, 0.7786, 0.3385, 0.7786, 0.3385, 0.7786, 0.3385, 0.7786, 0.3385, 0.7786, 0.3385, 0.7786, 0.3385, 0.7786, 0.3385, 0.7786, 0.3385, 0.7786, 0.3385, 0.7786, 0.3385, 0.7786, 0.3385, 0.7786, 0.3385, 0.7786, 0.3385, 0.7786, 0.3385, 0.7786, 0.3385, 0.7786, 0.3385, 0.7786, 0.3385, 0.7786, 0.3385, 0.7786, 0.3385, 0.7786, 0.3385, 0.7786, 0.3385, 0.7786, 0.3385, 0.7786, 0.3385, 0.7786, 0.3385, 0.7786, 0.3385, 0.7786, 0.3385, 0.7786, 0.3385, 0.7786, 0.3385, 0.7786, 0.3385, 0.7786, 0.3385, 0.7786, 0.3385, 0.7786, 0.3385, 0.7786, 0.3385, 0.7786, 0.3385, 0.7786, 0.3385, 0.7786, 0.3385, 0.7786, 0.3385, 0.7786, 0.3385, 0.7786, 0.3385, 0.7786, 0.3385, 0.7786, 0.3385, 0.7786, 0.3385, 0.7786, 0.3385, 0.7786, 0.3385, 0.7786, 0.3385, 0.7786, 0.3385, 0.7786, 0.3385, 0.7786, 0.3385, 0.7786, 0.3385, 0.7786, 0.3385, 0.7786, 0.3385, 0.7786, 0.3385, 0.7786, 0.3385, 0.7786, 0.3385, 0.7786, 0.3385, 0.7786, 0.3385, 0.7786, 0.3385, 0.7786, 0.3385, 0.7786, 0.3385, 0.7786, 0.3385, 0.7786, 0.3385, 0.7786, 0.3385, 0.7786, 0.3385, 0.7786, 0.3385, 0.7786, 0.3385, 0.7786, 0.3385, 0.7786, 0.3385, 0.7786, 0.3385, 0.7786, 0.3385, 0.7786, 0.3385, 0.7786, 0.3385, 0.7786, 0.3385, 0.7786, 0.3385, 0.7786, 0.3385, 0.7786, 0.3385, 0.7786, 0.3385, 0.7786, 0.3385, 0.7786, 0.3385, 0.7786, 0.3385, 0.7786, 0.3385, 0.7786, 0.3385, 0.7786, 0.3385, 0.7786, 0.3385, 0.7786, 0.3385, 0.7786, 0.3385, 0.7786, 0.3385, 0.7786, 0.3385, 0.7786, 0.3385, 0.7786, 0.3385, 0.7786, 0.3385, 0.7786, 0.3385, 0.7786, 0.3385, 0.7786, 0.3385, 0.7786, 0.3385, 0.7786, 0.3385, 0.7786, 0.3385, 0.7786, 0.3385, 0.7786, 0.3385, 0.7786, 0.3385, 0.7786, 0.3385, 0.7786, 0.3385, 0.7786, 0.3385, 0.7786, 0.3385, 0.7786, 0.3385, 0.7786, 0.3385, 0.7786, 0.3385, 0.7786, 0.3385, 0.7786, 0.3385, 0.7786, 0.3385, 0.7786, 0.3385, 0.7786, 0.3385, 0.7786, 0.3385, 0.7786, 0.3385, 0.7786, 0.3385, 0.7786, 0.3385, 0.7786, 0.3385, 0.7786, 0.3385, 0.7786, 0.3385, 0.7786, 0.3385, 0.7786, 0.3385, 0.7786, 0.3385, 0.7786, 0.3385, 0.7786, 0.3385, 0.7786, 0.3385, 0.7786, 0.3385, 0.7786, 0.3385, 0.7786, 0.3385, 0.7786, 0.3385, 0.7786, 0.3385, 0.7786, 0.3385, 0.7786, 0.3385, 0.7786, 0.3385, 0.7786, 0.3385, 0.7786, 0.3385, 0.7786, 0.3385, 0.7786, 0.3385, 0.7786, 0.3385, 0.7786, 0.3385, 0.7786, 0.3385, 0.7786, 0.3385, 0.7786, 0.3385, 0.7786, 0.3385, 0.7786, 0.3385, 0.7786, 0.3385, 0.7786, 0.3385, 0.7786, 0.3385, 0.7786, 0.3385, 0.7786, 0.3385, 0.7786, 0.3385, 0.7786, 0.3385, 0.7786, 0.3385, 0.7786, 0.3385, 0.7786, 0.3385, 0.7786, 0.3385, 0.7786, 0.3385, 0.7786, 0.3385, 0.7786, 0.3385, 0.7786, 0.3385, 0.7786, 0.3385, 0.7786, 0.3385, 0.7786, 0.3385, 0.7786, 0.3385, 0.7786, 0.3385, 0.7786, 0.3385, 0.7786, 0.3385, 0.7786, 0.3385, 0.7786, 0.3385, 0.7786, 0.3385, 0.7786, 0.3385, 0.7786, 0.3385, 0.7786, 0.3385, 0.7786, 0.3385, 0.7786, 0.3385, 0.7786, 0.3385, 0.7786, 0.3385, 0.7786, 0.3385, 0.7786, 0.3385, 0.7786, 0.3385, 0.7786, 0.3385, 0.7786, 0.3385, 0.7786, 0.3385, 0.7786, 0.3385, 0.7786, 0.3385, 0.7786, 0.3385, 0.7786, 0.3385, 0.7786, 0.3385, 0.7786, 0.3385, 0.7786, 0.3385, 0.7786, 0.3385, 0.7786, 0.3385, 0.7786, 0.3385, 0.7786, 0.3385, 0.7786, 0.3385, 0.7786, 0.3385, 0.7786, 0.3385, 0.7786, 0.3385, 0.7786, 0.3385, 0.7786, 0.3385, 0.7786, 0.3385, 0.7786, 0.3385, 0.7786, 0.3385, 0.7786, 0.3385, 0.7786, 0.3385, 0.7786, 0.3385, 0.7786, 0.3385, 0.7786, 0.3385, 0.7786, 0.3385, 0.7786, 0.3385, 0.7786, 0.3385, 0.7786, 0.3385, 0.7786, 0.3385, 0.7786, 0.3385, 0.7786, 0.3385, 0.7786, 0.3385, 0.7786, 0.3385, 0.7786, 0.3385, 0.7786, 0.3385, 0.7786, 0.3385, 0.7786, 0.3385, 0.7786, 0.3385, 0.7786, 0.3385, 0.7786, 0.3385, 0.7786, 0.3385, 0.7786, 0.3385, 0.7786, 0.3385, 0.7786, 0.3385, 0.7786, 0.3385, 0.7786, 0.3385, 0.7786, 0.3385, 0.7786, 0.3385, 0.7786, 0.3385, 0.7786, 0.3385, 0.7786, 0.3385, 0.7786, 0.3385, 0.7786, 0.3385, 0.7786, 0.3385, 0.7786, 0.3385, 0.7786, 0.3385, 0.7786, 0.3385, 0.7786, 0.3385, 0.7786, 0.3385, 0.7786, 0.3385, 0.7786, 0.3385, 0.7786, 0.3385, 0.7786, 0.3385, 0.7786, 0.3385, 0.7786, 0.3385, 0.7786, 0.3385, 0.7786, 0.3385, 0.7786, 0.3385, 0.7786, 0.3385, 0.7786, 0.3385, 0.7786, 0.3385, 0.7786, 0.3385, 0.7786, 0.3385, 0.7786, 0.3385, 0.7786, 0.3385, 0.7786, 0.3385, 0.7786, 0.3385, 0.7786, 0.3385, 0.7786, 0.3385, 0.7786, 0.3385, 0.7786, 0.3385, 0.7786, 0.3385, 0.7786, 0.3385, 0.7786, 0.3385, 0.7786, 0.3385, 0.7786, 0.3385, 0.7786, 0.3385, 0.7786, 0.3385, 0.7786, 0.3385, 0.7786, 0.3385, 0.7786, 0.3385, 0.7786, 0.3385, 0.7786, 0.3385, 0.7786, 0.3385, 0.7786, 0.3385, 0.7786, 0.3385, 0.7786, 0.3385, 0.7786, 0.3385, 0.7786, 0.3385, 0.7786, 0.3385, 0.7786, 0.3385, 0.7786, 0.3385, 0.7786, 0.3385, 0.7786, 0.3385, 0.7786, 0.3385, 0.7786, 0.3385, 0.7786, 0.3385, 0.7786, 0.3385, 0.7786, 0.3385, 0.7786, 0.3385, 0.7786, 0.3385, 0.7786, 0.3385, 0.7786, 0.3385, 0.7786, 0.3385, 0.7786, 0.3385, 0.7786, 0.3385, 0.7786, 0.3385, 0.7786, 0.3385, 0.7786, 0.3385, 0.7786, 0.3385, 0.7786, 0.3385, 0.7786, 0.3385, 0.7786, 0.3385, 0.7786, 0.3385, 0.7786, 0.3385, 0.7786, 0.3385, 0.7786, 0.3385, 0.7786, 0.3385, 0.7786, 0.3385, 0.7786, 0.3385, 0.7786, 0.3385, 0.7786, 0.3385, 0.7786, 0.3385, 0.7786, 0.3385, 0.7786, 0.3385, 0.7786, 0.3385, 0.7786, 0.3385, 0.7786, 0.3385, 0.7786, 0.3385, 0.7786, 0.3385, 0.7786, 0.3385, 0.7786, 0.3385, 0.7786, 0.3385, 0.7786, 0.3385, 0.7786, 0.3385, 0.7786, 0.3385, 0.7786, 0.3385, 0.7786, 0.3385, 0.7786, 0.3385, 0.7786, 0.3385, 0.7786, 0.3385, 0.7786, 0.3385, 0.7786, 0.3385, 0.7786, 0.3385, 0.7786, 0.3385, 0.7786, 0.3385, 0.7786, 0.3385, 0.7786, 0.3385, 0.7786, 0.3385, 0.7786, 0.3385, 0.7786, 0.3385, 0.7786, 0.3385, 0.7786, 0.3385, 0.7786, 0.3385, 0.7786, 0.3385, 0.7786, 0.3385, 0.7786, 0.3385, 0.7786, 0.3385, 0.7786, 0.3385, 0.7786, 0.3385, 0.7786, 0.3385, 0.7786, 0.3385, 0.7786, 0.3385, 0.7786, 0.3385, 0.7786, 0.3385, 0.7786, 0.3385, 0.7786, 0.3385, 0.7786, 0.3385, 0.7786, 0.3385, 0.7786, 0.3385, 0.7786, 0.3385, 0.7786, 0.3385, 0.7786, 0.3385, 0.7786, 0.3385, 0.7786, 0.3385, 0.7786, 0.3385, 0.7786, 0.3385, 0.7786, 0.3385, 0.7786, 0.3385, 0.7786, 0.3385, 0.7786, 0.3385, 0.7786, 0.3385, 0.7786, 0.3385, 0.7786, 0.3385, 0.7786, 0.3385, 0.7786, 0.3385, 0.7786, 0.3385, 0.7786, 0.3385, 0.7786, 0.3385, 0.7786, 0.3385, 0.7786, 0.3385, 0.7786, 0.3385, 0.7786, 0.3385, 0.7786, 0.3385, 0.7786, 0.3385, 0.7786, 0.3385, 0.7786, 0.3385, 0.7786, 0.3385, 0.7786, 0.3385, 0.7786, 0.3385, 0.7786, 0.3385, 0.7786, 0.3385, 0.7786, 0.3385, 0.7786, 0.3385, 0.7786, 0.3385, 0.7786, 0.3385, 0.7786, 0.3385, 0.7786, 0.3385, 0.7786, 0.3385, 0.7786, 0.3385, 0.7786, 0.3385, 0.7786, 0.3385, 0.7786, 0.3385, 0.7786, 0.3385, 0.7786, 0.3385, 0.7786, 0.3385, 0.7786, 0.3385, 0.7786, 0.3385, 0.7786, 0.3385, 0.7786, 0.3385, 0.7786, 0.3385, 0.7786, 0.3385, 0.7786, 0.3385, 0.7786, 0.3385, 0.7786, 0.3385, 0.7786, 0.3385, 0.7786, 0.3385, 0.7786, 0.3385, 0.7786, 0.3385, 0.7786, 0.3385, 0.7786, 0.3385, 0.7786, 0.3385, 0.7786, 0.3385, 0.7786, 0.3385, 0.7786, 0.3385, 0.7786, 0.3385, 0.7786, 0.3385, 0.7786, 0.3385, 0.7786, 0.3385, 0.7786, 0.3385, 0.7786, 0.3385, 0.7786, 0.3385, 0.7786, 0.3385, 0.7786, 0.3385, 0.7786, 0.3385, 0.7786, 0.3385, 0.7786, 0.3385, 0.7786, 0.3385, 0.7786, 0.3385, 0.7786, 0.3385, 0.7786, 0.3385, 0.7786, 0.3385, 0.7786, 0.3385, 0.7786, 0.3385, 0.7786, 0.3385, 0.7786, 0.3385, 0.7786, 0.3385, 0.7786, 0.3385, 0.7786, 0.3385, 0.7786, 0.3385, 0.7786, 0.3385, 0.7786, 0.3385, 0.7786, 0.3385, 0.7786, 0.3385, 0.7786, 0.3385, 0.7786, 0.3385, 0.7786, 0.3385, 0.7786, 0.3385, 0.7786, 0.3385, 0.7786, 0.3385, 0.7786, 0.3385, 0.7786, 0.3385, 0.7786, 0.3385, 0.7786, 0.3385, 0.7786, 0.3385, 0.7786, 0.3385, 0.7786, 0.3385, 0.7786, 0.3385, 0.7786, 0.3385, 0.7786, 0.3385, 0.7786, 0.3385, 0.7786, 0.3385, 0.7786, 0.3385, 0.7786, 0.3385, 0.7786, 0.3385, 0.7786, 0.3385, 0.7786, 0.3385, 0.7786, 0.3385, 0.7786, 0.3385, 0.7786, 0.3385, 0.7786, 0.3385, 0.7786, 0.3385, 0.7786, 0.3385, 0.7786, 0.3385, 0.7786, 0.3385, 0.7786, 0.3385, 0.7786, 0.3385, 0.7786, 0.3385, 0.7786, 0.3385, 0.7786, 0.3385, 0.7786, 0.3385, 0.7786, 0.3385, 0.7786, 0.3385, 0.7786, 0.3385, 0.7786, 0.3385, 0.7786, 0.3385, 0.7786, 0.3385, 0.7786, 0.3385, 0.7786, 0.3385, 0.7786, 0.3385, 0.7786, 0.3385, 0.7786, 0.3385, 0.7786, 0.3385, 0.7786, 0.3385, 0.7786, 0.3385, 0.7786, 0.3385, 0.7786, 0.3385, 0.7786, 0.3385, 0.7786, 0.3385, 0.7786, 0.3385, 0.7786, 0.3385, 0.7786, 0.3385, 0.7786, 0.3385, 0.7786, 0.3385, 0.7786, 0.3385, 0.7786, 0.3385, 0.7786, 0.3385, 0.7786, 0.3385, 0.7786, 0.3385, 0.7786, 0.3385, 0.7786, 0.3385, 0.7786, 0.3385, 0.7786, 0.3385, 0.7786, 0.3385, 0.7786, 0.3385, 0.7786, 0.3385, 0.7786, 0.3385, 0.7786, 0.3385, 0.7786, 0.3385, 0.7786, 0.3385, 0.7786, 0.3385, 0.7786, 0.3385, 0.7786, 0.3385, 0.7786, 0.3385, 0.7786, 0.3385, 0.7786, 0.3385, 0.7786, 0.3385, 0.7786, 0.3385, 0.7786, 0.3385, 0.7786, 0.3385, 0.7786, 0.3385, 0.7786, 0.3385, 0.7786, 0.3385, 0.7786, 0.3385, 0.7786, 0.3385, 0.7786, 0.3385, 0.7786, 0.3385, 0.7786, 0.7153, 0.2747, 0.7153, 0.2747, 0.7153, 0.2747, 0.7153, 0.2747, 0.7153, 0.2747, 0.7153, 0.2747, 0.7153, 0.2747, 0.7153, 0.2747, 0.7153, 0.2747, 0.7153, 0.2747, 0.7153, 0.2747, 0.7153, 0.2747, 0.7153, 0.2747, 0.7153, 0.2747, 0.7153, 0.2747, 0.7153, 0.2747])
me_plane_001.materials.append(mat_material_001)
me_plane_001.materials.append(mat_material_002)
me_plane_001.use_remesh_fix_poles = True
me_plane_001.use_remesh_preserve_attributes = False
me_plane_001.update()

# ---- objects
ob_plane = bpy.data.objects.new('Plane', me_plane_001)

# ---- transforms, parenting, visibility, modifiers, constraints
ob_plane.location = (0.0, 0.0, 0.0)

# ---- collection membership
col_collection.objects.link(ob_plane)

# ---- scene / render settings (as saved in the file)
scene.frame_start = 1; scene.frame_end = 250; scene.frame_set(1)
scene.render.engine = 'BLENDER_EEVEE_NEXT'
scene.cycles.sampling_pattern = 'TABULATED_SOBOL'
scene.cycles.use_light_tree = False
scene.view_settings.view_transform = 'Filmic'
bpy.context.view_layer.update()

# ---- added for rendering (the .blend has no active camera and no usable light): camera, sun
cam_auto = bpy.data.cameras.new('AutoCamera')
cam_auto.lens = 50.0
cam_auto.sensor_width = 36.0
cam_auto.clip_end = 1000.0
ob_auto_camera = bpy.data.objects.new('AutoCamera', cam_auto)
scene.collection.objects.link(ob_auto_camera)
ob_auto_camera.location = (17.6221, -21.1465, 16.8055)
ob_auto_camera.rotation_euler = (1.09748, -7.21219e-08, 0.694738)
scene.camera = ob_auto_camera
light_auto_sun = bpy.data.lights.new('AutoSun', 'SUN')
light_auto_sun.energy = 3.0
light_auto_sun.angle = 0.0523599
ob_auto_sun = bpy.data.objects.new('AutoSun', light_auto_sun)
scene.collection.objects.link(ob_auto_sun)
ob_auto_sun.rotation_euler = (0.872665, 0.174533, 0.523599)
bpy.context.view_layer.update()
